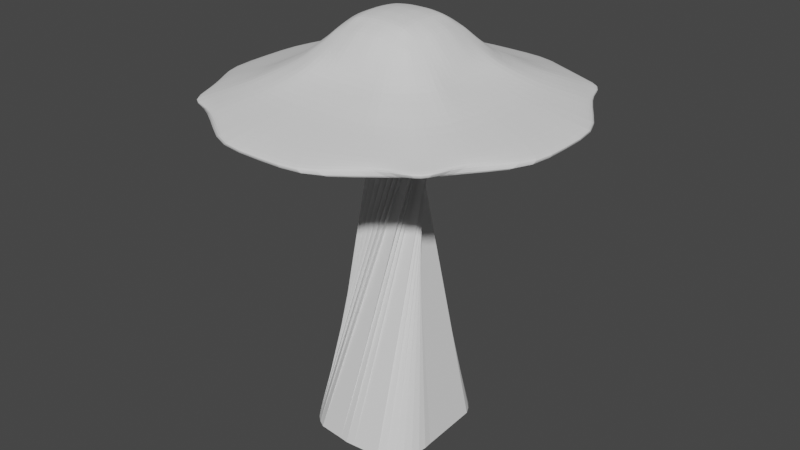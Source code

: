 # Source: mushroom.blend  (saved by Blender 3.0.42; exported with 4.5.12 LTS)
import bpy
from mathutils import Matrix  # noqa: F401  (used for matrix-valued properties, if any)

bpy.ops.wm.read_factory_settings(use_empty=True)
scene = bpy.context.scene
scene.name = 'Scene'

# ---- collections
col_collection = bpy.data.collections.new('Collection'); scene.collection.children.link(col_collection)

# ---- world
world_world = bpy.data.worlds.new('World'); scene.world = world_world
world_world.use_nodes = True; world_world.node_tree.nodes.clear()
_N = world_world.node_tree.nodes; _L = world_world.node_tree.links
n0 = _N.new('ShaderNodeOutputWorld'); n0.name = 'World Output'; n0.location = (300, 300)
n1 = _N.new('ShaderNodeBackground'); n1.name = 'Background'; n1.location = (10, 300)
n1.inputs[0].default_value = (0.05088, 0.05088, 0.05088, 1.0)
_L.new(n1.outputs[0], n0.inputs[0])
n0.is_active_output = True
world_world.color = (0.05088, 0.05088, 0.05088)
world_world.use_sun_shadow = False
world_world.sun_shadow_jitter_overblur = 0.0

# ---- meshes
me_cube = bpy.data.meshes.new('Cube')
me_cube.from_pydata([(0.7029, 0.7029, -0.01932), (0.7029, -0.7029, -0.01932), (-0.7029, 0.7029, -0.01932), (-0.7029, -0.7029, -0.01932), (0.8601, 0.8601, -0.2144), (1.119, 1.119, -0.5197), (1.607, 1.607, -0.7601), (2.04, 2.04, -0.9629), (-2.04, -2.04, -0.9629), (-1.607, -1.607, -0.7601), (-1.135, -1.135, -0.4857), (-0.8601, -0.8601, -0.2144), (0.8601, -0.8601, -0.2144), (1.135, -1.135, -0.4857), (1.607, -1.607, -0.7601), (2.04, -2.04, -0.9629), (-0.8601, 0.8601, -0.2144), (-1.119, 1.119, -0.5197), (-1.607, 1.607, -0.7601), (-2.04, 2.04, -0.9629), (0.4942, -0.7409, 0.02646), (0.1771, -0.7653, 0.09532), (-0.1771, -0.7653, 0.09532), (-0.4942, -0.7409, 0.02646), (0.7409, 0.4942, 0.02646), (0.7653, 0.1771, 0.09532), (0.7653, -0.1771, 0.09532), (0.7409, -0.4942, 0.02646), (-0.7409, -0.4942, 0.02646), (-0.7653, -0.1771, 0.09532), (-0.7653, 0.1771, 0.09532), (-0.7409, 0.4942, 0.02646), (-0.4942, 0.7409, 0.02646), (-0.1771, 0.7653, 0.09532), (0.1771, 0.7653, 0.09532), (0.4942, 0.7409, 0.02646), (-1.499, 2.433, -0.9705), (-0.5958, 2.758, -1.002), (0.5958, 2.758, -1.002), (1.499, 2.433, -0.9705), (-1.1, 1.853, -0.7703), (-0.3849, 1.926, -0.7703), (0.3849, 1.926, -0.7703), (1.1, 1.853, -0.7703), (-0.7749, 1.341, -0.4872), (-0.2649, 1.35, -0.5184), (0.2649, 1.35, -0.5184), (0.7749, 1.341, -0.4872), (-0.5807, 0.9851, -0.2035), (-0.2083, 1.033, -0.1651), (0.2083, 1.033, -0.1651), (0.5807, 0.9851, -0.2035), (2.433, 1.499, -0.9705), (2.758, 0.5958, -1.002), (2.758, -0.5958, -1.002), (2.433, -1.499, -0.9705), (1.853, 1.1, -0.7703), (1.926, 0.3849, -0.7703), (1.926, -0.3849, -0.7703), (1.853, -1.1, -0.7703), (1.341, 0.7749, -0.4872), (1.35, 0.2649, -0.5184), (1.35, -0.2649, -0.5184), (1.341, -0.7749, -0.4872), (0.9851, 0.5807, -0.2035), (1.033, 0.2083, -0.1651), (1.033, -0.2083, -0.1651), (0.9851, -0.5807, -0.2035), (-2.038, 2.038, -1.193), (-2.626, 0.9413, -1.258), (-2.626, -0.9413, -1.258), (-2.038, -2.038, -1.193), (-0.9413, 2.626, -1.258), (-0.8575, 0.8575, -0.5526), (-0.8575, -0.8575, -0.5526), (-0.9413, -2.626, -1.258), (0.9413, 2.626, -1.258), (0.8575, 0.8575, -0.5526), (0.8575, -0.8575, -0.5526), (0.9413, -2.626, -1.258), (2.038, 2.038, -1.193), (2.626, 0.9413, -1.258), (2.626, -0.9413, -1.258), (2.038, -2.038, -1.193), (-2.433, -1.499, -0.9705), (-2.758, -0.5958, -1.002), (-2.758, 0.5958, -1.002), (-2.433, 1.499, -0.9705), (-1.853, -1.1, -0.7703), (-1.926, -0.3849, -0.7703), (-1.926, 0.3849, -0.7703), (-1.853, 1.1, -0.7703), (-1.341, -0.7749, -0.4872), (-1.35, -0.2649, -0.5184), (-1.35, 0.2649, -0.5184), (-1.341, 0.7749, -0.4872), (-0.9851, -0.5807, -0.2035), (-1.033, -0.2083, -0.1651), (-1.033, 0.2083, -0.1651), (-0.9851, 0.5807, -0.2035), (1.499, -2.433, -0.9705), (0.5958, -2.758, -1.002), (-0.5958, -2.758, -1.002), (-1.499, -2.433, -0.9705), (1.1, -1.853, -0.7703), (0.3849, -1.926, -0.7703), (-0.3849, -1.926, -0.7703), (-1.1, -1.853, -0.7703), (0.7749, -1.341, -0.4872), (0.2649, -1.35, -0.5184), (-0.2649, -1.35, -0.5184), (-0.7749, -1.341, -0.4872), (0.5807, -0.9851, -0.2035), (0.2083, -1.033, -0.1651), (-0.2083, -1.033, -0.1651), (-0.5807, -0.9851, -0.2035), (0.4774, 0.4774, 0.1932), (0.4654, 0.162, 0.2287), (0.4654, -0.162, 0.2287), (0.4774, -0.4774, 0.1932), (0.162, 0.4654, 0.2287), (0.1541, 0.1541, 0.2724), (0.1541, -0.1541, 0.2724), (0.162, -0.4654, 0.2287), (-0.162, 0.4654, 0.2287), (-0.1541, 0.1541, 0.2724), (-0.1541, -0.1541, 0.2724), (-0.162, -0.4654, 0.2287), (-0.4774, 0.4774, 0.1932), (-0.4654, 0.162, 0.2287), (-0.4654, -0.162, 0.2287), (-0.4774, -0.4774, 0.1932), (2.234, 2.234, -1.108), (2.264, 2.264, -1.046), (2.234, -2.234, -1.108), (2.264, -2.264, -1.046), (-2.234, 2.234, -1.108), (-2.264, 2.264, -1.046), (-2.234, -2.234, -1.108), (-2.264, -2.264, -1.046), (-2.348, 1.873, -1.149), (-2.49, 1.61, -1.033), (-3.05, 0.8367, -1.196), (-3.071, 0.7291, -1.116), (-3.05, -0.8367, -1.196), (-3.071, -0.7291, -1.116), (-2.49, -1.61, -1.033), (-2.348, -1.873, -1.149), (1.873, 2.348, -1.149), (1.61, 2.49, -1.033), (0.8367, 3.05, -1.196), (0.7291, 3.071, -1.116), (-0.8367, 3.05, -1.196), (-0.7291, 3.071, -1.116), (-1.61, 2.49, -1.033), (-1.873, 2.348, -1.149), (-1.873, -2.348, -1.149), (-1.61, -2.49, -1.033), (-0.8367, -3.05, -1.196), (-0.7291, -3.071, -1.116), (0.8367, -3.05, -1.196), (0.7291, -3.071, -1.116), (1.61, -2.49, -1.033), (1.873, -2.348, -1.149), (2.348, -1.873, -1.149), (2.49, -1.61, -1.033), (3.05, -0.8367, -1.196), (3.071, -0.7291, -1.116), (3.05, 0.8367, -1.196), (3.071, 0.7291, -1.116), (2.49, 1.61, -1.033), (2.348, 1.873, -1.149), (-0.7815, -0.7815, -0.1168), (-0.5985, -0.7219, 0.003568), (0.7219, -0.5985, 0.003568), (-0.7219, 0.5985, 0.003568), (0.5985, 0.7219, 0.003568), (0.7815, 0.7815, -0.1168), (0.9896, 0.9896, -0.3671), (1.363, 1.363, -0.6399), (1.824, 1.824, -0.8615), (-1.824, -1.824, -0.8615), (-1.371, -1.371, -0.6229), (-0.9976, -0.9976, -0.3501), (0.7815, -0.7815, -0.1168), (0.9976, -0.9976, -0.3501), (1.371, -1.371, -0.6229), (1.824, -1.824, -0.8615), (-0.7815, 0.7815, -0.1168), (-0.9896, 0.9896, -0.3671), (-1.363, 1.363, -0.6399), (-1.824, 1.824, -0.8615), (0.5985, -0.7219, 0.003568), (0.3357, -0.7531, 0.06089), (0.0, -0.7653, 0.09532), (-0.3357, -0.7531, 0.06089), (0.7219, 0.5985, 0.003568), (0.7531, 0.3357, 0.06089), (0.7653, 0.0, 0.09532), (0.7531, -0.3357, 0.06089), (-0.7219, -0.5985, 0.003568), (-0.7531, -0.3357, 0.06089), (-0.7653, 0.0, 0.09532), (-0.7531, 0.3357, 0.06089), (-0.5985, 0.7219, 0.003568), (-0.3357, 0.7531, 0.06089), (0.0, 0.7653, 0.09532), (0.3357, 0.7531, 0.06089), (1.769, 2.237, -0.9667), (-1.769, 2.237, -0.9667), (-1.047, 2.596, -0.9862), (0.0, 2.758, -1.002), (1.047, 2.596, -0.9862), (1.353, 1.73, -0.7652), (-1.353, 1.73, -0.7652), (-0.7423, 1.889, -0.7703), (0.0, 1.926, -0.7703), (0.7423, 1.889, -0.7703), (0.947, 1.23, -0.5035), (-0.947, 1.23, -0.5035), (-0.5199, 1.346, -0.5028), (0.0, 1.35, -0.5184), (0.5199, 1.346, -0.5028), (0.7204, 0.9226, -0.209), (-0.7204, 0.9226, -0.209), (-0.3945, 1.009, -0.1843), (0.0, 1.033, -0.1651), (0.3945, 1.009, -0.1843), (-1.299, 2.143, -0.8704), (-0.4904, 2.342, -0.886), (0.4904, 2.342, -0.886), (1.299, 2.143, -0.8704), (-0.9372, 1.597, -0.6287), (-0.3249, 1.638, -0.6443), (0.3249, 1.638, -0.6443), (0.9372, 1.597, -0.6287), (-0.6778, 1.163, -0.3454), (-0.2366, 1.191, -0.3417), (0.2366, 1.191, -0.3417), (0.6778, 1.163, -0.3454), (-0.5374, 0.863, -0.08855), (-0.1927, 0.8991, -0.03489), (0.1927, 0.8991, -0.03489), (0.5374, 0.863, -0.08855), (2.237, -1.769, -0.9667), (2.237, 1.769, -0.9667), (2.596, 1.047, -0.9862), (2.758, 0.0, -1.002), (2.596, -1.047, -0.9862), (1.73, -1.353, -0.7652), (1.73, 1.353, -0.7652), (1.889, 0.7423, -0.7703), (1.926, 0.0, -0.7703), (1.889, -0.7423, -0.7703), (1.238, -0.955, -0.4865), (1.23, 0.947, -0.5035), (1.346, 0.5199, -0.5028), (1.35, 0.0, -0.5184), (1.346, -0.5199, -0.5028), (0.9226, -0.7204, -0.209), (0.9226, 0.7204, -0.209), (1.009, 0.3945, -0.1843), (1.033, 0.0, -0.1651), (1.009, -0.3945, -0.1843), (2.143, 1.299, -0.8704), (2.342, 0.4904, -0.886), (2.342, -0.4904, -0.886), (2.143, -1.299, -0.8704), (1.597, 0.9372, -0.6287), (1.638, 0.3249, -0.6443), (1.638, -0.3249, -0.6443), (1.597, -0.9372, -0.6287), (1.163, 0.6778, -0.3454), (1.191, 0.2366, -0.3417), (1.191, -0.2366, -0.3417), (1.163, -0.6778, -0.3454), (0.863, 0.5374, -0.08855), (0.8991, 0.1927, -0.03489), (0.8991, -0.1927, -0.03489), (0.863, -0.5374, -0.08855), (-2.332, 1.489, -1.225), (-2.626, 0.0, -1.258), (-2.332, -1.489, -1.225), (-0.8994, 1.742, -0.9052), (-0.8575, 0.0, -0.5526), (-0.8994, -1.742, -0.9052), (0.8994, 1.742, -0.9052), (0.8575, 0.0, -0.5526), (0.8994, -1.742, -0.9052), (2.332, 1.489, -1.225), (2.626, 0.0, -1.258), (2.332, -1.489, -1.225), (-1.489, 2.332, -1.225), (-1.742, 0.8994, -0.9052), (-1.742, -0.8994, -0.9052), (-1.489, -2.332, -1.225), (0.0, 2.626, -1.258), (0.0, 0.8575, -0.5526), (0.0, -0.8575, -0.5526), (0.0, -2.626, -1.258), (1.489, 2.332, -1.225), (1.742, 0.8994, -0.9052), (1.742, -0.8994, -0.9052), (1.489, -2.332, -1.225), (-2.237, 1.769, -0.9667), (-2.237, -1.769, -0.9667), (-2.596, -1.047, -0.9862), (-2.758, 0.0, -1.002), (-2.596, 1.047, -0.9862), (-1.73, 1.353, -0.7652), (-1.73, -1.353, -0.7652), (-1.889, -0.7423, -0.7703), (-1.926, 0.0, -0.7703), (-1.889, 0.7423, -0.7703), (-1.23, 0.947, -0.5035), (-1.238, -0.955, -0.4865), (-1.346, -0.5199, -0.5028), (-1.35, 0.0, -0.5184), (-1.346, 0.5199, -0.5028), (-0.9226, 0.7204, -0.209), (-0.9226, -0.7204, -0.209), (-1.009, -0.3945, -0.1843), (-1.033, 0.0, -0.1651), (-1.009, 0.3945, -0.1843), (-2.143, -1.299, -0.8704), (-2.342, -0.4904, -0.886), (-2.342, 0.4904, -0.886), (-2.143, 1.299, -0.8704), (-1.597, -0.9372, -0.6287), (-1.638, -0.3249, -0.6443), (-1.638, 0.3249, -0.6443), (-1.597, 0.9372, -0.6287), (-1.163, -0.6778, -0.3454), (-1.191, -0.2366, -0.3417), (-1.191, 0.2366, -0.3417), (-1.163, 0.6778, -0.3454), (-0.863, -0.5374, -0.08855), (-0.8991, -0.1927, -0.03489), (-0.8991, 0.1927, -0.03489), (-0.863, 0.5374, -0.08855), (-1.769, -2.237, -0.9667), (1.769, -2.237, -0.9667), (1.047, -2.596, -0.9862), (0.0, -2.758, -1.002), (-1.047, -2.596, -0.9862), (-1.353, -1.73, -0.7652), (1.353, -1.73, -0.7652), (0.7423, -1.889, -0.7703), (0.0, -1.926, -0.7703), (-0.7423, -1.889, -0.7703), (-0.955, -1.238, -0.4865), (0.955, -1.238, -0.4865), (0.5199, -1.346, -0.5028), (0.0, -1.35, -0.5184), (-0.5199, -1.346, -0.5028), (-0.7204, -0.9226, -0.209), (0.7204, -0.9226, -0.209), (0.3945, -1.009, -0.1843), (0.0, -1.033, -0.1651), (-0.3945, -1.009, -0.1843), (1.299, -2.143, -0.8704), (0.4904, -2.342, -0.886), (-0.4904, -2.342, -0.886), (-1.299, -2.143, -0.8704), (0.9372, -1.597, -0.6287), (0.3249, -1.638, -0.6443), (-0.3249, -1.638, -0.6443), (-0.9372, -1.597, -0.6287), (0.6778, -1.163, -0.3454), (0.2366, -1.191, -0.3417), (-0.2366, -1.191, -0.3417), (-0.6778, -1.163, -0.3454), (0.5374, -0.863, -0.08855), (0.1927, -0.8991, -0.03489), (-0.1927, -0.8991, -0.03489), (-0.5374, -0.863, -0.08855), (0.4858, -0.6092, 0.1098), (0.4858, 0.6092, 0.1098), (0.4714, 0.3197, 0.2109), (0.4654, 0.0, 0.2287), (0.4714, -0.3197, 0.2109), (0.1696, -0.6153, 0.162), (0.1696, 0.6153, 0.162), (0.1581, 0.3098, 0.2505), (0.1541, 0.0, 0.2724), (0.1581, -0.3098, 0.2505), (-0.1696, -0.6153, 0.162), (-0.1696, 0.6153, 0.162), (-0.1581, 0.3098, 0.2505), (-0.1541, 0.0, 0.2724), (-0.1581, -0.3098, 0.2505), (-0.4858, -0.6092, 0.1098), (-0.4858, 0.6092, 0.1098), (-0.4714, 0.3197, 0.2109), (-0.4654, 0.0, 0.2287), (-0.4714, -0.3197, 0.2109), (0.6092, 0.4858, 0.1098), (0.6153, 0.1696, 0.162), (0.6153, -0.1696, 0.162), (0.6092, -0.4858, 0.1098), (0.3197, 0.4714, 0.2109), (0.3098, 0.1581, 0.2505), (0.3098, -0.1581, 0.2505), (0.3197, -0.4714, 0.2109), (0.0, 0.4654, 0.2287), (0.0, 0.1541, 0.2724), (0.0, -0.1541, 0.2724), (0.0, -0.4654, 0.2287), (-0.3197, 0.4714, 0.2109), (-0.3098, 0.1581, 0.2505), (-0.3098, -0.1581, 0.2505), (-0.3197, -0.4714, 0.2109), (-0.6092, 0.4858, 0.1098), (-0.6153, 0.1696, 0.162), (-0.6153, -0.1696, 0.162), (-0.6092, -0.4858, 0.1098), (-2.419, -1.741, -1.091), (-2.291, -2.054, -1.128), (-2.249, -2.249, -1.077), (-2.377, -1.937, -1.04), (-1.741, 2.419, -1.091), (-2.054, 2.291, -1.128), (-2.249, 2.249, -1.077), (-1.937, 2.377, -1.04), (1.741, -2.419, -1.091), (2.054, -2.291, -1.128), (2.249, -2.249, -1.077), (1.937, -2.377, -1.04), (2.419, 1.741, -1.091), (2.291, 2.054, -1.128), (2.249, 2.249, -1.077), (2.377, 1.937, -1.04), (-2.291, 2.054, -1.128), (-2.419, 1.741, -1.091), (-2.377, 1.937, -1.04), (-2.699, 1.355, -1.173), (-3.06, 0.7829, -1.156), (-2.781, 1.169, -1.075), (-3.05, 0.0, -1.196), (-3.06, -0.7829, -1.156), (-3.071, 0.0, -1.116), (-2.699, -1.355, -1.173), (-2.781, -1.169, -1.075), (2.054, 2.291, -1.128), (1.741, 2.419, -1.091), (1.937, 2.377, -1.04), (1.355, 2.699, -1.173), (0.7829, 3.06, -1.156), (1.169, 2.781, -1.075), (0.0, 3.05, -1.196), (-0.7829, 3.06, -1.156), (0.0, 3.071, -1.116), (-1.355, 2.699, -1.173), (-1.169, 2.781, -1.075), (-2.054, -2.291, -1.128), (-1.741, -2.419, -1.091), (-1.937, -2.377, -1.04), (-1.355, -2.699, -1.173), (-0.7829, -3.06, -1.156), (-1.169, -2.781, -1.075), (0.0, -3.05, -1.196), (0.7829, -3.06, -1.156), (0.0, -3.071, -1.116), (1.355, -2.699, -1.173), (1.169, -2.781, -1.075), (2.291, -2.054, -1.128), (2.419, -1.741, -1.091), (2.377, -1.937, -1.04), (2.699, -1.355, -1.173), (3.06, -0.7829, -1.156), (2.781, -1.169, -1.075), (3.05, 0.0, -1.196), (3.06, 0.7829, -1.156), (3.071, 0.0, -1.116), (2.699, 1.355, -1.173), (2.781, 1.169, -1.075), (2.152, 2.152, -1.004), (2.462, 1.554, -1.002), (1.956, 2.193, -1.171), (2.193, 1.956, -1.171), (1.554, 2.462, -1.002), (2.152, -2.152, -1.004), (1.554, -2.462, -1.002), (1.956, -2.193, -1.171), (2.193, -1.956, -1.171), (2.462, -1.554, -1.002), (-1.956, 2.193, -1.171), (-2.193, 1.956, -1.171), (-2.152, 2.152, -1.004), (-1.554, 2.462, -1.002), (-2.462, 1.554, -1.002), (-2.152, -2.152, -1.004), (-2.462, -1.554, -1.002), (-1.554, -2.462, -1.002), (-2.193, -1.956, -1.171), (-1.956, -2.193, -1.171), (-2.915, 0.6624, -1.059), (-2.838, 0.889, -1.227), (-2.915, -0.6624, -1.059), (-2.838, -0.889, -1.227), (0.889, 2.838, -1.227), (0.6624, 2.915, -1.059), (-0.889, 2.838, -1.227), (-0.6624, 2.915, -1.059), (-0.6624, -2.915, -1.059), (-0.889, -2.838, -1.227), (0.6624, -2.915, -1.059), (0.889, -2.838, -1.227), (2.838, -0.889, -1.227), (2.915, -0.6624, -1.059), (2.838, 0.889, -1.227), (2.915, 0.6624, -1.059), (2.307, 1.853, -1.003), (2.74, 1.262, -1.124), (3.06, 0.0, -1.156), (2.74, -1.262, -1.124), (2.334, -1.995, -1.084), (1.262, -2.74, -1.124), (0.0, -3.06, -1.156), (-1.262, -2.74, -1.124), (-1.995, -2.334, -1.084), (-1.262, 2.74, -1.124), (0.0, 3.06, -1.156), (1.262, 2.74, -1.124), (1.995, 2.334, -1.084), (-2.74, -1.262, -1.124), (-3.06, 0.0, -1.156), (-2.74, 1.262, -1.124), (-2.334, 1.995, -1.084), (2.334, 1.995, -1.084), (1.995, -2.334, -1.084), (-1.995, 2.334, -1.084), (-2.334, -1.995, -1.084), (-0.6123, -0.3277, 0.1359), (-0.6153, 0.0, 0.162), (-0.6123, 0.3277, 0.1359), (-0.6039, 0.6039, 0.05671), (-0.3147, -0.3147, 0.2307), (-0.3098, 0.0, 0.2505), (-0.3147, 0.3147, 0.2307), (-0.3277, 0.6123, 0.1359), (0.0, -0.3098, 0.2505), (0.0, 0.0, 0.2724), (0.0, 0.3098, 0.2505), (0.0, 0.6153, 0.162), (0.3147, -0.3147, 0.2307), (0.3098, 0.0, 0.2505), (0.3147, 0.3147, 0.2307), (0.3277, 0.6123, 0.1359), (0.6123, -0.3277, 0.1359), (0.6153, 0.0, 0.162), (0.6123, 0.3277, 0.1359), (0.6039, 0.6039, 0.05671), (-0.3277, -0.6123, 0.1359), (0.0, -0.6153, 0.162), (0.3277, -0.6123, 0.1359), (0.6039, -0.6039, 0.05671), (-0.3651, -0.8811, -0.06172), (0.0, -0.8991, -0.03489), (0.3651, -0.8811, -0.06172), (0.6595, -0.8222, -0.1027), (-0.4572, -1.177, -0.3436), (0.0, -1.191, -0.3417), (0.4572, -1.177, -0.3436), (0.8377, -1.08, -0.3477), (-0.6311, -1.617, -0.6365), (0.0, -1.638, -0.6443), (0.6311, -1.617, -0.6365), (1.154, -1.484, -0.6258), (-0.8948, -2.243, -0.8782), (0.0, -2.342, -0.886), (0.8948, -2.243, -0.8782), (1.561, -1.983, -0.8659), (-1.422, -2.515, -1.199), (0.0, -2.838, -1.227), (1.422, -2.515, -1.199), (2.123, -2.123, -1.15), (-0.8377, -1.08, -0.3477), (-1.154, -1.484, -0.6258), (-1.561, -1.983, -0.8659), (-2.123, -2.123, -1.15), (-0.8811, 0.3651, -0.06172), (-0.8991, 0.0, -0.03489), (-0.8811, -0.3651, -0.06172), (-0.8222, -0.6595, -0.1027), (-1.177, 0.4572, -0.3436), (-1.191, 0.0, -0.3417), (-1.177, -0.4572, -0.3436), (-1.08, -0.8377, -0.3477), (-1.617, 0.6311, -0.6365), (-1.638, 0.0, -0.6443), (-1.617, -0.6311, -0.6365), (-1.484, -1.154, -0.6258), (-2.243, 0.8948, -0.8782), (-2.342, 0.0, -0.886), (-2.243, -0.8948, -0.8782), (-1.983, -1.561, -0.8659), (-2.515, 1.422, -1.199), (-2.838, 0.0, -1.227), (-2.515, -1.422, -1.199), (-1.853, -2.307, -1.003), (-1.076, 0.8337, -0.3562), (-1.48, 1.15, -0.6343), (-1.983, 1.561, -0.8659), (-2.307, -1.853, -1.003), (2.688, -1.108, -1.03), (2.915, 0.0, -1.059), (2.688, 1.108, -1.03), (1.853, 2.307, -1.003), (1.616, -1.616, -1.065), (1.742, 0.0, -0.9052), (1.616, 1.616, -1.065), (1.108, 2.688, -1.03), (0.0, -1.742, -0.9052), (0.0, 0.0, -0.5526), (0.0, 1.742, -0.9052), (0.0, 2.915, -1.059), (-1.616, -1.616, -1.065), (-1.742, 0.0, -0.9052), (-1.616, 1.616, -1.065), (-1.108, 2.688, -1.03), (1.422, 2.515, -1.199), (-2.688, -1.108, -1.03), (-2.915, 0.0, -1.059), (-1.853, 2.307, -1.003), (2.515, -1.422, -1.199), (1.108, -2.688, -1.03), (0.0, -2.915, -1.059), (-2.688, 1.108, -1.03), (0.8811, -0.3651, -0.06172), (0.8991, 0.0, -0.03489), (0.8811, 0.3651, -0.06172), (0.8222, 0.6595, -0.1027), (1.177, -0.4572, -0.3436), (1.191, 0.0, -0.3417), (1.177, 0.4572, -0.3436), (1.076, 0.8337, -0.3562), (1.617, -0.6311, -0.6365), (1.638, 0.0, -0.6443), (1.617, 0.6311, -0.6365), (1.48, 1.15, -0.6343), (2.243, -0.8948, -0.8782), (2.342, 0.0, -0.886), (2.243, 0.8948, -0.8782), (1.983, 1.561, -0.8659), (2.838, 0.0, -1.227), (2.515, 1.422, -1.199), (2.123, 2.123, -1.15), (1.08, -0.8377, -0.3477), (1.484, -1.154, -0.6258), (1.983, -1.561, -0.8659), (-2.123, 2.123, -1.15), (0.3651, 0.8811, -0.06172), (0.0, 0.8991, -0.03489), (-0.3651, 0.8811, -0.06172), (-0.6595, 0.8222, -0.1027), (0.4572, 1.177, -0.3436), (0.0, 1.191, -0.3417), (-0.4572, 1.177, -0.3436), (-0.8337, 1.076, -0.3562), (0.6311, 1.617, -0.6365), (0.0, 1.638, -0.6443), (-0.6311, 1.617, -0.6365), (-1.15, 1.48, -0.6343), (0.8948, 2.243, -0.8782), (0.0, 2.342, -0.886), (-0.8948, 2.243, -0.8782), (-1.561, 1.983, -0.8659), (0.0, 2.838, -1.227), (-1.422, 2.515, -1.199), (-1.108, -2.688, -1.03), (-2.307, 1.853, -1.003), (0.8337, 1.076, -0.3562), (1.15, 1.48, -0.6343), (1.561, 1.983, -0.8659), (1.853, -2.307, -1.003), (0.6595, 0.8222, -0.1027), (0.8222, -0.6595, -0.1027), (2.307, -1.853, -1.003), (-0.8222, 0.6595, -0.1027), (-0.6595, -0.8222, -0.1027), (-0.6039, -0.6039, 0.05671)], [], [(681, 200, 3, 173), (680, 173, 3, 172), (679, 175, 2, 188), (678, 244, 15, 481), (677, 174, 1, 184), (676, 176, 0, 177), (675, 341, 100, 482), (674, 213, 6, 180), (673, 218, 5, 179), (672, 223, 4, 178), (671, 304, 19, 488), (670, 344, 103, 493), (669, 502, 72, 292), (668, 500, 76, 296), (667, 214, 40, 228), (666, 215, 41, 229), (665, 216, 42, 230), (664, 217, 43, 231), (663, 219, 44, 232), (662, 220, 45, 233), (661, 221, 46, 234), (660, 222, 47, 235), (659, 224, 48, 236), (658, 225, 49, 237), (657, 226, 50, 238), (656, 227, 51, 239), (655, 204, 32, 240), (654, 205, 33, 241), (653, 206, 34, 242), (652, 207, 35, 243), (651, 486, 68, 487), (650, 249, 14, 187), (649, 254, 13, 186), (648, 259, 12, 185), (647, 429, 171, 479), (646, 474, 168, 510), (645, 471, 166, 508), (644, 250, 56, 264), (643, 251, 57, 265), (642, 252, 58, 266), (641, 253, 59, 267), (640, 255, 60, 268), (639, 256, 61, 269), (638, 257, 62, 270), (637, 258, 63, 271), (636, 260, 64, 272), (635, 261, 65, 273), (634, 262, 66, 274), (633, 263, 67, 275), (632, 196, 24, 276), (631, 197, 25, 277), (630, 198, 26, 278), (629, 199, 27, 279), (628, 308, 87, 490), (627, 343, 102, 504), (626, 342, 101, 506), (625, 468, 164, 484), (624, 209, 36, 489), (623, 307, 86, 496), (622, 306, 85, 498), (621, 478, 80, 300), (620, 210, 37, 503), (619, 283, 73, 293), (618, 284, 74, 294), (617, 285, 75, 295), (616, 211, 38, 501), (615, 286, 77, 297), (614, 287, 78, 298), (613, 288, 79, 299), (612, 212, 39, 480), (611, 289, 81, 301), (610, 290, 82, 302), (609, 291, 83, 303), (608, 208, 7, 476), (607, 246, 53, 511), (606, 247, 54, 509), (605, 248, 55, 485), (604, 305, 84, 492), (603, 309, 18, 191), (602, 314, 17, 190), (601, 319, 16, 189), (600, 340, 8, 491), (599, 282, 71, 494), (598, 281, 70, 499), (597, 280, 69, 497), (596, 310, 88, 324), (595, 311, 89, 325), (594, 312, 90, 326), (593, 313, 91, 327), (592, 315, 92, 328), (591, 316, 93, 329), (590, 317, 94, 330), (589, 318, 95, 331), (588, 320, 96, 332), (587, 321, 97, 333), (586, 322, 98, 334), (585, 323, 99, 335), (584, 200, 28, 336), (583, 201, 29, 337), (582, 202, 30, 338), (581, 203, 31, 339), (580, 495, 156, 454), (579, 345, 9, 181), (578, 350, 10, 182), (577, 355, 11, 183), (576, 465, 134, 425), (575, 483, 163, 463), (574, 507, 160, 460), (573, 505, 158, 457), (572, 346, 104, 360), (571, 347, 105, 361), (570, 348, 106, 362), (569, 349, 107, 363), (568, 351, 108, 364), (567, 352, 109, 365), (566, 353, 110, 366), (565, 354, 111, 367), (564, 356, 112, 368), (563, 357, 113, 369), (562, 358, 114, 370), (561, 359, 115, 371), (560, 192, 20, 372), (559, 193, 21, 373), (558, 194, 22, 374), (557, 195, 23, 375), (556, 376, 20, 192), (555, 381, 21, 193), (554, 386, 22, 194), (553, 391, 23, 195), (552, 377, 116, 396), (551, 378, 117, 397), (550, 379, 118, 398), (549, 380, 119, 399), (548, 382, 120, 400), (547, 383, 121, 401), (546, 384, 122, 402), (545, 385, 123, 403), (544, 387, 124, 404), (543, 388, 125, 405), (542, 389, 126, 406), (541, 390, 127, 407), (540, 392, 128, 408), (539, 393, 129, 409), (538, 394, 130, 410), (537, 395, 131, 411), (536, 175, 31, 412), (535, 203, 30, 413), (534, 202, 29, 414), (533, 201, 28, 415), (532, 418, 139, 419), (531, 422, 137, 423), (530, 426, 135, 427), (529, 430, 133, 431), (528, 433, 141, 434), (527, 436, 143, 437), (526, 439, 145, 440), (525, 416, 146, 442), (524, 444, 149, 445), (523, 447, 151, 448), (522, 450, 153, 451), (521, 420, 154, 453), (520, 455, 157, 456), (519, 458, 159, 459), (518, 461, 161, 462), (517, 424, 162, 464), (516, 466, 165, 467), (515, 469, 167, 470), (514, 472, 169, 473), (513, 428, 170, 475), (512, 245, 52, 477), (431, 512, 477, 170), (133, 476, 512, 431), (476, 7, 245, 512), (472, 513, 475, 169), (168, 474, 513, 472), (474, 171, 428, 513), (469, 514, 473, 167), (166, 471, 514, 469), (471, 168, 472, 514), (466, 515, 470, 165), (164, 468, 515, 466), (468, 166, 469, 515), (426, 516, 467, 135), (134, 465, 516, 426), (465, 164, 466, 516), (461, 517, 464, 161), (160, 463, 517, 461), (463, 163, 424, 517), (458, 518, 462, 159), (158, 460, 518, 458), (460, 160, 461, 518), (455, 519, 459, 157), (156, 457, 519, 455), (457, 158, 458, 519), (418, 520, 456, 139), (138, 454, 520, 418), (454, 156, 455, 520), (450, 521, 453, 153), (152, 452, 521, 450), (452, 155, 420, 521), (447, 522, 451, 151), (150, 449, 522, 447), (449, 152, 450, 522), (444, 523, 448, 149), (148, 446, 523, 444), (446, 150, 447, 523), (430, 524, 445, 133), (132, 443, 524, 430), (443, 148, 444, 524), (439, 525, 442, 145), (144, 441, 525, 439), (441, 147, 416, 525), (436, 526, 440, 143), (142, 438, 526, 436), (438, 144, 439, 526), (433, 527, 437, 141), (140, 435, 527, 433), (435, 142, 436, 527), (422, 528, 434, 137), (136, 432, 528, 422), (432, 140, 433, 528), (428, 529, 431, 170), (171, 429, 529, 428), (429, 132, 430, 529), (424, 530, 427, 162), (163, 425, 530, 424), (425, 134, 426, 530), (420, 531, 423, 154), (155, 421, 531, 420), (421, 136, 422, 531), (416, 532, 419, 146), (147, 417, 532, 416), (417, 138, 418, 532), (395, 533, 415, 131), (130, 414, 533, 395), (414, 29, 201, 533), (394, 534, 414, 130), (129, 413, 534, 394), (413, 30, 202, 534), (393, 535, 413, 129), (128, 412, 535, 393), (412, 31, 203, 535), (392, 536, 412, 128), (32, 204, 536, 392), (204, 2, 175, 536), (390, 537, 411, 127), (126, 410, 537, 390), (410, 130, 395, 537), (389, 538, 410, 126), (125, 409, 538, 389), (409, 129, 394, 538), (388, 539, 409, 125), (124, 408, 539, 388), (408, 128, 393, 539), (387, 540, 408, 124), (33, 205, 540, 387), (205, 32, 392, 540), (385, 541, 407, 123), (122, 406, 541, 385), (406, 126, 390, 541), (384, 542, 406, 122), (121, 405, 542, 384), (405, 125, 389, 542), (383, 543, 405, 121), (120, 404, 543, 383), (404, 124, 388, 543), (382, 544, 404, 120), (34, 206, 544, 382), (206, 33, 387, 544), (380, 545, 403, 119), (118, 402, 545, 380), (402, 122, 385, 545), (379, 546, 402, 118), (117, 401, 546, 379), (401, 121, 384, 546), (378, 547, 401, 117), (116, 400, 547, 378), (400, 120, 383, 547), (377, 548, 400, 116), (35, 207, 548, 377), (207, 34, 382, 548), (199, 549, 399, 27), (26, 398, 549, 199), (398, 118, 380, 549), (198, 550, 398, 26), (25, 397, 550, 198), (397, 117, 379, 550), (197, 551, 397, 25), (24, 396, 551, 197), (396, 116, 378, 551), (196, 552, 396, 24), (0, 176, 552, 196), (176, 35, 377, 552), (386, 553, 195, 22), (127, 411, 553, 386), (411, 131, 391, 553), (381, 554, 194, 21), (123, 407, 554, 381), (407, 127, 386, 554), (376, 555, 193, 20), (119, 403, 555, 376), (403, 123, 381, 555), (174, 556, 192, 1), (27, 399, 556, 174), (399, 119, 376, 556), (359, 557, 375, 115), (114, 374, 557, 359), (374, 22, 195, 557), (358, 558, 374, 114), (113, 373, 558, 358), (373, 21, 194, 558), (357, 559, 373, 113), (112, 372, 559, 357), (372, 20, 193, 559), (356, 560, 372, 112), (12, 184, 560, 356), (184, 1, 192, 560), (354, 561, 371, 111), (110, 370, 561, 354), (370, 114, 359, 561), (353, 562, 370, 110), (109, 369, 562, 353), (369, 113, 358, 562), (352, 563, 369, 109), (108, 368, 563, 352), (368, 112, 357, 563), (351, 564, 368, 108), (13, 185, 564, 351), (185, 12, 356, 564), (349, 565, 367, 107), (106, 366, 565, 349), (366, 110, 354, 565), (348, 566, 366, 106), (105, 365, 566, 348), (365, 109, 353, 566), (347, 567, 365, 105), (104, 364, 567, 347), (364, 108, 352, 567), (346, 568, 364, 104), (14, 186, 568, 346), (186, 13, 351, 568), (344, 569, 363, 103), (102, 362, 569, 344), (362, 106, 349, 569), (343, 570, 362, 102), (101, 361, 570, 343), (361, 105, 348, 570), (342, 571, 361, 101), (100, 360, 571, 342), (360, 104, 347, 571), (341, 572, 360, 100), (15, 187, 572, 341), (187, 14, 346, 572), (495, 573, 457, 156), (71, 295, 573, 495), (295, 75, 505, 573), (505, 574, 460, 158), (75, 299, 574, 505), (299, 79, 507, 574), (507, 575, 463, 160), (79, 303, 575, 507), (303, 83, 483, 575), (483, 576, 425, 163), (83, 484, 576, 483), (484, 164, 465, 576), (350, 577, 183, 10), (111, 371, 577, 350), (371, 115, 355, 577), (345, 578, 182, 9), (107, 367, 578, 345), (367, 111, 350, 578), (340, 579, 181, 8), (103, 363, 579, 340), (363, 107, 345, 579), (417, 580, 454, 138), (147, 494, 580, 417), (494, 71, 495, 580), (323, 581, 339, 99), (98, 338, 581, 323), (338, 30, 203, 581), (322, 582, 338, 98), (97, 337, 582, 322), (337, 29, 202, 582), (321, 583, 337, 97), (96, 336, 583, 321), (336, 28, 201, 583), (320, 584, 336, 96), (11, 172, 584, 320), (172, 3, 200, 584), (318, 585, 335, 95), (94, 334, 585, 318), (334, 98, 323, 585), (317, 586, 334, 94), (93, 333, 586, 317), (333, 97, 322, 586), (316, 587, 333, 93), (92, 332, 587, 316), (332, 96, 321, 587), (315, 588, 332, 92), (10, 183, 588, 315), (183, 11, 320, 588), (313, 589, 331, 91), (90, 330, 589, 313), (330, 94, 318, 589), (312, 590, 330, 90), (89, 329, 590, 312), (329, 93, 317, 590), (311, 591, 329, 89), (88, 328, 591, 311), (328, 92, 316, 591), (310, 592, 328, 88), (9, 182, 592, 310), (182, 10, 315, 592), (308, 593, 327, 87), (86, 326, 593, 308), (326, 90, 313, 593), (307, 594, 326, 86), (85, 325, 594, 307), (325, 89, 312, 594), (306, 595, 325, 85), (84, 324, 595, 306), (324, 88, 311, 595), (305, 596, 324, 84), (8, 181, 596, 305), (181, 9, 310, 596), (435, 597, 497, 142), (140, 487, 597, 435), (487, 68, 280, 597), (438, 598, 499, 144), (142, 497, 598, 438), (497, 69, 281, 598), (441, 599, 494, 147), (144, 499, 599, 441), (499, 70, 282, 599), (456, 600, 491, 139), (157, 493, 600, 456), (493, 103, 340, 600), (314, 601, 189, 17), (95, 335, 601, 314), (335, 99, 319, 601), (309, 602, 190, 18), (91, 331, 602, 309), (331, 95, 314, 602), (304, 603, 191, 19), (87, 327, 603, 304), (327, 91, 309, 603), (419, 604, 492, 146), (139, 491, 604, 419), (491, 8, 305, 604), (470, 605, 485, 165), (167, 509, 605, 470), (509, 54, 248, 605), (473, 606, 509, 167), (169, 511, 606, 473), (511, 53, 247, 606), (475, 607, 511, 169), (170, 477, 607, 475), (477, 52, 246, 607), (445, 608, 476, 133), (149, 480, 608, 445), (480, 39, 208, 608), (288, 609, 303, 79), (78, 302, 609, 288), (302, 82, 291, 609), (287, 610, 302, 78), (77, 301, 610, 287), (301, 81, 290, 610), (286, 611, 301, 77), (76, 300, 611, 286), (300, 80, 289, 611), (448, 612, 480, 149), (151, 501, 612, 448), (501, 38, 212, 612), (285, 613, 299, 75), (74, 298, 613, 285), (298, 78, 288, 613), (284, 614, 298, 74), (73, 297, 614, 284), (297, 77, 287, 614), (283, 615, 297, 73), (72, 296, 615, 283), (296, 76, 286, 615), (451, 616, 501, 151), (153, 503, 616, 451), (503, 37, 211, 616), (282, 617, 295, 71), (70, 294, 617, 282), (294, 74, 285, 617), (281, 618, 294, 70), (69, 293, 618, 281), (293, 73, 284, 618), (280, 619, 293, 69), (68, 292, 619, 280), (292, 72, 283, 619), (453, 620, 503, 153), (154, 489, 620, 453), (489, 36, 210, 620), (500, 621, 300, 76), (150, 446, 621, 500), (446, 148, 478, 621), (442, 622, 498, 145), (146, 492, 622, 442), (492, 84, 306, 622), (440, 623, 496, 143), (145, 498, 623, 440), (498, 85, 307, 623), (423, 624, 489, 154), (137, 488, 624, 423), (488, 19, 209, 624), (291, 625, 484, 83), (82, 508, 625, 291), (508, 166, 468, 625), (464, 626, 506, 161), (162, 482, 626, 464), (482, 100, 342, 626), (462, 627, 504, 159), (161, 506, 627, 462), (506, 101, 343, 627), (437, 628, 490, 141), (143, 496, 628, 437), (496, 86, 308, 628), (263, 629, 279, 67), (66, 278, 629, 263), (278, 26, 199, 629), (262, 630, 278, 66), (65, 277, 630, 262), (277, 25, 198, 630), (261, 631, 277, 65), (64, 276, 631, 261), (276, 24, 197, 631), (260, 632, 276, 64), (4, 177, 632, 260), (177, 0, 196, 632), (258, 633, 275, 63), (62, 274, 633, 258), (274, 66, 263, 633), (257, 634, 274, 62), (61, 273, 634, 257), (273, 65, 262, 634), (256, 635, 273, 61), (60, 272, 635, 256), (272, 64, 261, 635), (255, 636, 272, 60), (5, 178, 636, 255), (178, 4, 260, 636), (253, 637, 271, 59), (58, 270, 637, 253), (270, 62, 258, 637), (252, 638, 270, 58), (57, 269, 638, 252), (269, 61, 257, 638), (251, 639, 269, 57), (56, 268, 639, 251), (268, 60, 256, 639), (250, 640, 268, 56), (6, 179, 640, 250), (179, 5, 255, 640), (248, 641, 267, 55), (54, 266, 641, 248), (266, 58, 253, 641), (247, 642, 266, 54), (53, 265, 642, 247), (265, 57, 252, 642), (246, 643, 265, 53), (52, 264, 643, 246), (264, 56, 251, 643), (245, 644, 264, 52), (7, 180, 644, 245), (180, 6, 250, 644), (290, 645, 508, 82), (81, 510, 645, 290), (510, 168, 471, 645), (289, 646, 510, 81), (80, 479, 646, 289), (479, 171, 474, 646), (478, 647, 479, 80), (148, 443, 647, 478), (443, 132, 429, 647), (254, 648, 185, 13), (63, 275, 648, 254), (275, 67, 259, 648), (249, 649, 186, 14), (59, 271, 649, 249), (271, 63, 254, 649), (244, 650, 187, 15), (55, 267, 650, 244), (267, 59, 249, 650), (432, 651, 487, 140), (136, 421, 651, 432), (421, 155, 486, 651), (227, 652, 243, 51), (50, 242, 652, 227), (242, 34, 207, 652), (226, 653, 242, 50), (49, 241, 653, 226), (241, 33, 206, 653), (225, 654, 241, 49), (48, 240, 654, 225), (240, 32, 205, 654), (224, 655, 240, 48), (16, 188, 655, 224), (188, 2, 204, 655), (222, 656, 239, 47), (46, 238, 656, 222), (238, 50, 227, 656), (221, 657, 238, 46), (45, 237, 657, 221), (237, 49, 226, 657), (220, 658, 237, 45), (44, 236, 658, 220), (236, 48, 225, 658), (219, 659, 236, 44), (17, 189, 659, 219), (189, 16, 224, 659), (217, 660, 235, 43), (42, 234, 660, 217), (234, 46, 222, 660), (216, 661, 234, 42), (41, 233, 661, 216), (233, 45, 221, 661), (215, 662, 233, 41), (40, 232, 662, 215), (232, 44, 220, 662), (214, 663, 232, 40), (18, 190, 663, 214), (190, 17, 219, 663), (212, 664, 231, 39), (38, 230, 664, 212), (230, 42, 217, 664), (211, 665, 230, 38), (37, 229, 665, 211), (229, 41, 216, 665), (210, 666, 229, 37), (36, 228, 666, 210), (228, 40, 215, 666), (209, 667, 228, 36), (19, 191, 667, 209), (191, 18, 214, 667), (502, 668, 296, 72), (152, 449, 668, 502), (449, 150, 500, 668), (486, 669, 292, 68), (155, 452, 669, 486), (452, 152, 502, 669), (459, 670, 493, 157), (159, 504, 670, 459), (504, 102, 344, 670), (434, 671, 488, 137), (141, 490, 671, 434), (490, 87, 304, 671), (218, 672, 178, 5), (47, 239, 672, 218), (239, 51, 223, 672), (213, 673, 179, 6), (43, 235, 673, 213), (235, 47, 218, 673), (208, 674, 180, 7), (39, 231, 674, 208), (231, 43, 213, 674), (427, 675, 482, 162), (135, 481, 675, 427), (481, 15, 341, 675), (223, 676, 177, 4), (51, 243, 676, 223), (243, 35, 176, 676), (259, 677, 184, 12), (67, 279, 677, 259), (279, 27, 174, 677), (467, 678, 481, 135), (165, 485, 678, 467), (485, 55, 244, 678), (319, 679, 188, 16), (99, 339, 679, 319), (339, 31, 175, 679), (355, 680, 172, 11), (115, 375, 680, 355), (375, 23, 173, 680), (391, 681, 173, 23), (131, 415, 681, 391), (415, 28, 200, 681)])
_uv = me_cube.uv_layers.new(name='UVMap')
_uv.uv.foreach_set('vector', [0.85, 0.725, 0.875, 0.725, 0.875, 0.75, 0.85, 0.75, 0.6, 0.975, 0.625, 0.975, 0.625, 1.0, 0.6, 1.0, 0.6, 0.225, 0.625, 0.225, 0.625, 0.25, 0.6, 0.25, 0.4113, 0.725, 0.425, 0.725, 0.425, 0.75, 0.4084, 0.75, 0.6, 0.725, 0.625, 0.725, 0.625, 0.75, 0.6, 0.75, 0.6, 0.475, 0.625, 0.475, 0.625, 0.5, 0.6, 0.5, 0.4113, 0.775, 0.425, 0.775, 0.425, 0.8, 0.4143, 0.8, 0.45, 0.475, 0.475, 0.475, 0.475, 0.5, 0.45, 0.5, 0.5, 0.475, 0.525, 0.475, 0.525, 0.5, 0.5, 0.5, 0.55, 0.475, 0.575, 0.475, 0.575, 0.5, 0.55, 0.5, 0.4113, 0.225, 0.425, 0.225, 0.425, 0.25, 0.4084, 0.25, 0.4112, 0.925, 0.425, 0.925, 0.425, 0.95, 0.4143, 0.95, 0.2, 0.5338, 0.225, 0.5323, 0.225, 0.55, 0.2, 0.55, 0.25, 0.5323, 0.275, 0.5323, 0.275, 0.55, 0.25, 0.55, 0.45, 0.275, 0.475, 0.275, 0.475, 0.3, 0.45, 0.3, 0.45, 0.325, 0.475, 0.325, 0.475, 0.35, 0.45, 0.35, 0.45, 0.375, 0.475, 0.375, 0.475, 0.4, 0.45, 0.4, 0.45, 0.425, 0.475, 0.425, 0.475, 0.45, 0.45, 0.45, 0.5, 0.275, 0.525, 0.275, 0.525, 0.3, 0.5, 0.3, 0.5, 0.325, 0.525, 0.325, 0.525, 0.35, 0.5, 0.35, 0.5, 0.375, 0.525, 0.375, 0.525, 0.4, 0.5, 0.4, 0.5, 0.425, 0.525, 0.425, 0.525, 0.45, 0.5, 0.45, 0.55, 0.275, 0.575, 0.275, 0.575, 0.3, 0.55, 0.3, 0.55, 0.325, 0.575, 0.325, 0.575, 0.35, 0.55, 0.35, 0.55, 0.375, 0.575, 0.375, 0.575, 0.4, 0.55, 0.4, 0.55, 0.425, 0.575, 0.425, 0.575, 0.45, 0.55, 0.45, 0.6, 0.275, 0.625, 0.275, 0.625, 0.3, 0.6, 0.3, 0.6, 0.325, 0.625, 0.325, 0.625, 0.35, 0.6, 0.35, 0.6, 0.375, 0.625, 0.375, 0.625, 0.4, 0.6, 0.4, 0.6, 0.425, 0.625, 0.425, 0.625, 0.45, 0.6, 0.45, 0.1599, 0.5349, 0.175, 0.5353, 0.175, 0.55, 0.1603, 0.55, 0.45, 0.725, 0.475, 0.725, 0.475, 0.75, 0.45, 0.75, 0.5, 0.725, 0.525, 0.725, 0.525, 0.75, 0.5, 0.75, 0.55, 0.725, 0.575, 0.725, 0.575, 0.75, 0.55, 0.75, 0.3401, 0.5349, 0.3553, 0.5344, 0.3544, 0.55, 0.3397, 0.55, 0.3412, 0.575, 0.3574, 0.575, 0.3605, 0.6, 0.3427, 0.6, 0.3427, 0.625, 0.3605, 0.625, 0.3605, 0.65, 0.3427, 0.65, 0.45, 0.525, 0.475, 0.525, 0.475, 0.55, 0.45, 0.55, 0.45, 0.575, 0.475, 0.575, 0.475, 0.6, 0.45, 0.6, 0.45, 0.625, 0.475, 0.625, 0.475, 0.65, 0.45, 0.65, 0.45, 0.675, 0.475, 0.675, 0.475, 0.7, 0.45, 0.7, 0.5, 0.525, 0.525, 0.525, 0.525, 0.55, 0.5, 0.55, 0.5, 0.575, 0.525, 0.575, 0.525, 0.6, 0.5, 0.6, 0.5, 0.625, 0.525, 0.625, 0.525, 0.65, 0.5, 0.65, 0.5, 0.675, 0.525, 0.675, 0.525, 0.7, 0.5, 0.7, 0.55, 0.525, 0.575, 0.525, 0.575, 0.55, 0.55, 0.55, 0.55, 0.575, 0.575, 0.575, 0.575, 0.6, 0.55, 0.6, 0.55, 0.625, 0.575, 0.625, 0.575, 0.65, 0.55, 0.65, 0.55, 0.675, 0.575, 0.675, 0.575, 0.7, 0.55, 0.7, 0.6, 0.525, 0.625, 0.525, 0.625, 0.55, 0.6, 0.55, 0.6, 0.575, 0.625, 0.575, 0.625, 0.6, 0.6, 0.6, 0.6, 0.625, 0.625, 0.625, 0.625, 0.65, 0.6, 0.65, 0.6, 0.675, 0.625, 0.675, 0.625, 0.7, 0.6, 0.7, 0.4112, 0.175, 0.425, 0.175, 0.425, 0.2, 0.4143, 0.2, 0.4082, 0.875, 0.425, 0.875, 0.425, 0.9, 0.4082, 0.9, 0.4112, 0.825, 0.425, 0.825, 0.425, 0.85, 0.4082, 0.85, 0.3412, 0.675, 0.3574, 0.675, 0.3544, 0.7, 0.3397, 0.7, 0.4113, 0.275, 0.425, 0.275, 0.425, 0.3, 0.4143, 0.3, 0.4082, 0.125, 0.425, 0.125, 0.425, 0.15, 0.4082, 0.15, 0.4112, 0.075, 0.425, 0.075, 0.425, 0.1, 0.4082, 0.1, 0.3, 0.5338, 0.325, 0.5353, 0.325, 0.55, 0.3, 0.55, 0.4112, 0.325, 0.425, 0.325, 0.425, 0.35, 0.4082, 0.35, 0.2, 0.575, 0.225, 0.575, 0.225, 0.6, 0.2, 0.6, 0.2, 0.625, 0.225, 0.625, 0.225, 0.65, 0.2, 0.65, 0.2, 0.675, 0.225, 0.675, 0.225, 0.7, 0.2, 0.7, 0.4082, 0.375, 0.425, 0.375, 0.425, 0.4, 0.4082, 0.4, 0.25, 0.575, 0.275, 0.575, 0.275, 0.6, 0.25, 0.6, 0.25, 0.625, 0.275, 0.625, 0.275, 0.65, 0.25, 0.65, 0.25, 0.675, 0.275, 0.675, 0.275, 0.7, 0.25, 0.7, 0.4112, 0.425, 0.425, 0.425, 0.425, 0.45, 0.4143, 0.45, 0.3, 0.575, 0.325, 0.575, 0.325, 0.6, 0.3, 0.6, 0.3, 0.625, 0.325, 0.625, 0.325, 0.65, 0.3, 0.65, 0.3, 0.675, 0.325, 0.675, 0.325, 0.7, 0.3, 0.7, 0.4113, 0.475, 0.425, 0.475, 0.425, 0.5, 0.4084, 0.5, 0.4112, 0.575, 0.425, 0.575, 0.425, 0.6, 0.4082, 0.6, 0.4082, 0.625, 0.425, 0.625, 0.425, 0.65, 0.4082, 0.65, 0.4112, 0.675, 0.425, 0.675, 0.425, 0.7, 0.4143, 0.7, 0.4113, 0.025, 0.425, 0.025, 0.425, 0.05, 0.4143, 0.05, 0.45, 0.225, 0.475, 0.225, 0.475, 0.25, 0.45, 0.25, 0.5, 0.225, 0.525, 0.225, 0.525, 0.25, 0.5, 0.25, 0.55, 0.225, 0.575, 0.225, 0.575, 0.25, 0.55, 0.25, 0.4113, 0.975, 0.425, 0.975, 0.425, 1.0, 0.4084, 1.0, 0.1588, 0.675, 0.175, 0.675, 0.175, 0.7, 0.1603, 0.7, 0.1573, 0.625, 0.175, 0.625, 0.175, 0.65, 0.1573, 0.65, 0.1588, 0.575, 0.175, 0.575, 0.175, 0.6, 0.1573, 0.6, 0.45, 0.025, 0.475, 0.025, 0.475, 0.05, 0.45, 0.05, 0.45, 0.075, 0.475, 0.075, 0.475, 0.1, 0.45, 0.1, 0.45, 0.125, 0.475, 0.125, 0.475, 0.15, 0.45, 0.15, 0.45, 0.175, 0.475, 0.175, 0.475, 0.2, 0.45, 0.2, 0.5, 0.025, 0.525, 0.025, 0.525, 0.05, 0.5, 0.05, 0.5, 0.075, 0.525, 0.075, 0.525, 0.1, 0.5, 0.1, 0.5, 0.125, 0.525, 0.125, 0.525, 0.15, 0.5, 0.15, 0.5, 0.175, 0.525, 0.175, 0.525, 0.2, 0.5, 0.2, 0.55, 0.025, 0.575, 0.025, 0.575, 0.05, 0.55, 0.05, 0.55, 0.075, 0.575, 0.075, 0.575, 0.1, 0.55, 0.1, 0.55, 0.125, 0.575, 0.125, 0.575, 0.15, 0.55, 0.15, 0.55, 0.175, 0.575, 0.175, 0.575, 0.2, 0.55, 0.2, 0.6, 0.025, 0.625, 0.025, 0.625, 0.05, 0.6, 0.05, 0.6, 0.075, 0.625, 0.075, 0.625, 0.1, 0.6, 0.1, 0.6, 0.125, 0.625, 0.125, 0.625, 0.15, 0.6, 0.15, 0.6, 0.175, 0.625, 0.175, 0.625, 0.2, 0.6, 0.2, 0.1599, 0.7151, 0.175, 0.7147, 0.175, 0.7294, 0.1594, 0.7303, 0.45, 0.975, 0.475, 0.975, 0.475, 1.0, 0.45, 1.0, 0.5, 0.975, 0.525, 0.975, 0.525, 1.0, 0.5, 1.0, 0.55, 0.975, 0.575, 0.975, 0.575, 1.0, 0.55, 1.0, 0.3401, 0.7151, 0.3553, 0.7156, 0.3562, 0.7312, 0.3406, 0.7303, 0.3, 0.7162, 0.325, 0.7147, 0.325, 0.7294, 0.3, 0.7324, 0.25, 0.7177, 0.275, 0.7177, 0.275, 0.7355, 0.25, 0.7355, 0.2, 0.7162, 0.225, 0.7177, 0.225, 0.7355, 0.2, 0.7324, 0.45, 0.775, 0.475, 0.775, 0.475, 0.8, 0.45, 0.8, 0.45, 0.825, 0.475, 0.825, 0.475, 0.85, 0.45, 0.85, 0.45, 0.875, 0.475, 0.875, 0.475, 0.9, 0.45, 0.9, 0.45, 0.925, 0.475, 0.925, 0.475, 0.95, 0.45, 0.95, 0.5, 0.775, 0.525, 0.775, 0.525, 0.8, 0.5, 0.8, 0.5, 0.825, 0.525, 0.825, 0.525, 0.85, 0.5, 0.85, 0.5, 0.875, 0.525, 0.875, 0.525, 0.9, 0.5, 0.9, 0.5, 0.925, 0.525, 0.925, 0.525, 0.95, 0.5, 0.95, 0.55, 0.775, 0.575, 0.775, 0.575, 0.8, 0.55, 0.8, 0.55, 0.825, 0.575, 0.825, 0.575, 0.85, 0.55, 0.85, 0.55, 0.875, 0.575, 0.875, 0.575, 0.9, 0.55, 0.9, 0.55, 0.925, 0.575, 0.925, 0.575, 0.95, 0.55, 0.95, 0.6, 0.775, 0.625, 0.775, 0.625, 0.8, 0.6, 0.8, 0.6, 0.825, 0.625, 0.825, 0.625, 0.85, 0.6, 0.85, 0.6, 0.875, 0.625, 0.875, 0.625, 0.9, 0.6, 0.9, 0.6, 0.925, 0.625, 0.925, 0.625, 0.95, 0.6, 0.95, 0.65, 0.725, 0.675, 0.725, 0.675, 0.75, 0.65, 0.75, 0.7, 0.725, 0.725, 0.725, 0.725, 0.75, 0.7, 0.75, 0.75, 0.725, 0.775, 0.725, 0.775, 0.75, 0.75, 0.75, 0.8, 0.725, 0.825, 0.725, 0.825, 0.75, 0.8, 0.75, 0.65, 0.525, 0.675, 0.525, 0.675, 0.55, 0.65, 0.55, 0.65, 0.575, 0.675, 0.575, 0.675, 0.6, 0.65, 0.6, 0.65, 0.625, 0.675, 0.625, 0.675, 0.65, 0.65, 0.65, 0.65, 0.675, 0.675, 0.675, 0.675, 0.7, 0.65, 0.7, 0.7, 0.525, 0.725, 0.525, 0.725, 0.55, 0.7, 0.55, 0.7, 0.575, 0.725, 0.575, 0.725, 0.6, 0.7, 0.6, 0.7, 0.625, 0.725, 0.625, 0.725, 0.65, 0.7, 0.65, 0.7, 0.675, 0.725, 0.675, 0.725, 0.7, 0.7, 0.7, 0.75, 0.525, 0.775, 0.525, 0.775, 0.55, 0.75, 0.55, 0.75, 0.575, 0.775, 0.575, 0.775, 0.6, 0.75, 0.6, 0.75, 0.625, 0.775, 0.625, 0.775, 0.65, 0.75, 0.65, 0.75, 0.675, 0.775, 0.675, 0.775, 0.7, 0.75, 0.7, 0.8, 0.525, 0.825, 0.525, 0.825, 0.55, 0.8, 0.55, 0.8, 0.575, 0.825, 0.575, 0.825, 0.6, 0.8, 0.6, 0.8, 0.625, 0.825, 0.625, 0.825, 0.65, 0.8, 0.65, 0.8, 0.675, 0.825, 0.675, 0.825, 0.7, 0.8, 0.7, 0.85, 0.525, 0.875, 0.525, 0.875, 0.55, 0.85, 0.55, 0.85, 0.575, 0.875, 0.575, 0.875, 0.6, 0.85, 0.6, 0.85, 0.625, 0.875, 0.625, 0.875, 0.65, 0.85, 0.65, 0.85, 0.675, 0.875, 0.675, 0.875, 0.7, 0.85, 0.7, 0.1349, 0.7189, 0.1344, 0.7378, 0.125, 0.7444, 0.125, 0.7222, 0.1561, 0.5099, 0.1372, 0.5094, 0.1306, 0.5, 0.1528, 0.5, 0.3439, 0.7401, 0.3628, 0.7406, 0.3694, 0.75, 0.3472, 0.75, 0.3765, 0.5297, 0.374, 0.5094, 0.3917, 0.5, 0.3977, 0.525, 0.1349, 0.5311, 0.1353, 0.55, 0.125, 0.55, 0.125, 0.5278, 0.1338, 0.5754, 0.1323, 0.5993, 0.125, 0.5985, 0.125, 0.5759, 0.1323, 0.625, 0.1323, 0.649, 0.125, 0.648, 0.125, 0.625, 0.1338, 0.6746, 0.1353, 0.6984, 0.125, 0.6968, 0.125, 0.6741, 0.3439, 0.5099, 0.325, 0.5103, 0.325, 0.5, 0.3472, 0.5, 0.2996, 0.5088, 0.2757, 0.5073, 0.2765, 0.5, 0.2991, 0.5, 0.25, 0.5073, 0.226, 0.5073, 0.227, 0.5, 0.25, 0.5, 0.2004, 0.5088, 0.1766, 0.5103, 0.1782, 0.5, 0.2009, 0.5, 0.1561, 0.7401, 0.175, 0.7397, 0.175, 0.75, 0.1528, 0.75, 0.2004, 0.7412, 0.2243, 0.7427, 0.2235, 0.75, 0.2009, 0.75, 0.25, 0.7427, 0.274, 0.7427, 0.273, 0.75, 0.25, 0.75, 0.2996, 0.7412, 0.3234, 0.7397, 0.3218, 0.75, 0.2991, 0.75, 0.3765, 0.7203, 0.379, 0.7, 0.4036, 0.7, 0.3977, 0.725, 0.3775, 0.675, 0.3759, 0.65, 0.3913, 0.65, 0.3975, 0.675, 0.3759, 0.625, 0.3759, 0.6, 0.3913, 0.6, 0.3913, 0.625, 0.3775, 0.575, 0.379, 0.55, 0.4036, 0.55, 0.3975, 0.575, 0.4113, 0.525, 0.425, 0.525, 0.425, 0.55, 0.4143, 0.55, 0.3977, 0.525, 0.4113, 0.525, 0.4143, 0.55, 0.4036, 0.55, 0.3917, 0.5, 0.4084, 0.5, 0.4113, 0.525, 0.3977, 0.525, 0.4084, 0.5, 0.425, 0.5, 0.425, 0.525, 0.4113, 0.525, 0.3759, 0.6, 0.3775, 0.575, 0.3975, 0.575, 0.3913, 0.6, 0.3605, 0.6, 0.3574, 0.575, 0.3775, 0.575, 0.3759, 0.6, 0.3574, 0.575, 0.3544, 0.55, 0.379, 0.55, 0.3775, 0.575, 0.3759, 0.65, 0.3759, 0.625, 0.3913, 0.625, 0.3913, 0.65, 0.3605, 0.65, 0.3605, 0.625, 0.3759, 0.625, 0.3759, 0.65, 0.3605, 0.625, 0.3605, 0.6, 0.3759, 0.6, 0.3759, 0.625, 0.379, 0.7, 0.3775, 0.675, 0.3975, 0.675, 0.4036, 0.7, 0.3544, 0.7, 0.3574, 0.675, 0.3775, 0.675, 0.379, 0.7, 0.3574, 0.675, 0.3605, 0.65, 0.3759, 0.65, 0.3775, 0.675, 0.374, 0.7406, 0.3765, 0.7203, 0.3977, 0.725, 0.3917, 0.75, 0.3562, 0.7312, 0.3553, 0.7156, 0.3765, 0.7203, 0.374, 0.7406, 0.3553, 0.7156, 0.3544, 0.7, 0.379, 0.7, 0.3765, 0.7203, 0.2757, 0.7427, 0.2996, 0.7412, 0.2991, 0.75, 0.2765, 0.75, 0.275, 0.7355, 0.3, 0.7324, 0.2996, 0.7412, 0.2757, 0.7427, 0.3, 0.7324, 0.325, 0.7294, 0.3234, 0.7397, 0.2996, 0.7412, 0.226, 0.7427, 0.25, 0.7427, 0.25, 0.75, 0.227, 0.75, 0.225, 0.7355, 0.25, 0.7355, 0.25, 0.7427, 0.226, 0.7427, 0.25, 0.7355, 0.275, 0.7355, 0.274, 0.7427, 0.25, 0.7427, 0.1766, 0.7397, 0.2004, 0.7412, 0.2009, 0.75, 0.1782, 0.75, 0.175, 0.7294, 0.2, 0.7324, 0.2004, 0.7412, 0.1766, 0.7397, 0.2, 0.7324, 0.225, 0.7355, 0.2243, 0.7427, 0.2004, 0.7412, 0.1372, 0.7406, 0.1561, 0.7401, 0.1528, 0.75, 0.1306, 0.75, 0.1438, 0.7312, 0.1594, 0.7303, 0.1561, 0.7401, 0.1372, 0.7406, 0.1594, 0.7303, 0.175, 0.7294, 0.175, 0.7397, 0.1561, 0.7401, 0.2243, 0.5073, 0.2004, 0.5088, 0.2009, 0.5, 0.2235, 0.5, 0.225, 0.5145, 0.2, 0.5176, 0.2004, 0.5088, 0.2243, 0.5073, 0.2, 0.5176, 0.175, 0.5206, 0.1766, 0.5103, 0.2004, 0.5088, 0.274, 0.5073, 0.25, 0.5073, 0.25, 0.5, 0.273, 0.5, 0.275, 0.5145, 0.25, 0.5145, 0.25, 0.5073, 0.274, 0.5073, 0.25, 0.5145, 0.225, 0.5145, 0.226, 0.5073, 0.25, 0.5073, 0.3234, 0.5103, 0.2996, 0.5088, 0.2991, 0.5, 0.3218, 0.5, 0.325, 0.5206, 0.3, 0.5176, 0.2996, 0.5088, 0.3234, 0.5103, 0.3, 0.5176, 0.275, 0.5145, 0.2757, 0.5073, 0.2996, 0.5088, 0.3628, 0.5094, 0.3439, 0.5099, 0.3472, 0.5, 0.3694, 0.5, 0.3562, 0.5188, 0.3406, 0.5197, 0.3439, 0.5099, 0.3628, 0.5094, 0.3406, 0.5197, 0.325, 0.5206, 0.325, 0.5103, 0.3439, 0.5099, 0.1323, 0.6507, 0.1338, 0.6746, 0.125, 0.6741, 0.125, 0.6515, 0.1395, 0.65, 0.1426, 0.675, 0.1338, 0.6746, 0.1323, 0.6507, 0.1426, 0.675, 0.1456, 0.7, 0.1353, 0.6984, 0.1338, 0.6746, 0.1323, 0.601, 0.1323, 0.625, 0.125, 0.625, 0.125, 0.602, 0.1395, 0.6, 0.1395, 0.625, 0.1323, 0.625, 0.1323, 0.601, 0.1395, 0.625, 0.1395, 0.65, 0.1323, 0.649, 0.1323, 0.625, 0.1353, 0.5516, 0.1338, 0.5754, 0.125, 0.5759, 0.125, 0.5532, 0.1456, 0.55, 0.1426, 0.575, 0.1338, 0.5754, 0.1353, 0.5516, 0.1426, 0.575, 0.1395, 0.6, 0.1323, 0.5993, 0.1338, 0.5754, 0.1344, 0.5122, 0.1349, 0.5311, 0.125, 0.5278, 0.125, 0.5056, 0.1438, 0.5188, 0.1447, 0.5344, 0.1349, 0.5311, 0.1344, 0.5122, 0.1447, 0.5344, 0.1456, 0.55, 0.1353, 0.55, 0.1349, 0.5311, 0.379, 0.55, 0.3765, 0.5297, 0.3977, 0.525, 0.4036, 0.55, 0.3544, 0.55, 0.3553, 0.5344, 0.3765, 0.5297, 0.379, 0.55, 0.3553, 0.5344, 0.3562, 0.5188, 0.374, 0.5094, 0.3765, 0.5297, 0.325, 0.7397, 0.3439, 0.7401, 0.3472, 0.75, 0.325, 0.75, 0.325, 0.7294, 0.3406, 0.7303, 0.3439, 0.7401, 0.325, 0.7397, 0.3406, 0.7303, 0.3562, 0.7312, 0.3628, 0.7406, 0.3439, 0.7401, 0.175, 0.5103, 0.1561, 0.5099, 0.1528, 0.5, 0.175, 0.5, 0.175, 0.5206, 0.1594, 0.5197, 0.1561, 0.5099, 0.175, 0.5103, 0.1594, 0.5197, 0.1438, 0.5188, 0.1372, 0.5094, 0.1561, 0.5099, 0.1353, 0.7, 0.1349, 0.7189, 0.125, 0.7222, 0.125, 0.7, 0.1456, 0.7, 0.1447, 0.7156, 0.1349, 0.7189, 0.1353, 0.7, 0.1447, 0.7156, 0.1438, 0.7312, 0.1344, 0.7378, 0.1349, 0.7189, 0.825, 0.675, 0.85, 0.675, 0.85, 0.7, 0.825, 0.7, 0.825, 0.65, 0.85, 0.65, 0.85, 0.675, 0.825, 0.675, 0.85, 0.65, 0.875, 0.65, 0.875, 0.675, 0.85, 0.675, 0.825, 0.625, 0.85, 0.625, 0.85, 0.65, 0.825, 0.65, 0.825, 0.6, 0.85, 0.6, 0.85, 0.625, 0.825, 0.625, 0.85, 0.6, 0.875, 0.6, 0.875, 0.625, 0.85, 0.625, 0.825, 0.575, 0.85, 0.575, 0.85, 0.6, 0.825, 0.6, 0.825, 0.55, 0.85, 0.55, 0.85, 0.575, 0.825, 0.575, 0.85, 0.55, 0.875, 0.55, 0.875, 0.575, 0.85, 0.575, 0.825, 0.525, 0.85, 0.525, 0.85, 0.55, 0.825, 0.55, 0.825, 0.5, 0.85, 0.5, 0.85, 0.525, 0.825, 0.525, 0.85, 0.5, 0.875, 0.5, 0.875, 0.525, 0.85, 0.525, 0.775, 0.675, 0.8, 0.675, 0.8, 0.7, 0.775, 0.7, 0.775, 0.65, 0.8, 0.65, 0.8, 0.675, 0.775, 0.675, 0.8, 0.65, 0.825, 0.65, 0.825, 0.675, 0.8, 0.675, 0.775, 0.625, 0.8, 0.625, 0.8, 0.65, 0.775, 0.65, 0.775, 0.6, 0.8, 0.6, 0.8, 0.625, 0.775, 0.625, 0.8, 0.6, 0.825, 0.6, 0.825, 0.625, 0.8, 0.625, 0.775, 0.575, 0.8, 0.575, 0.8, 0.6, 0.775, 0.6, 0.775, 0.55, 0.8, 0.55, 0.8, 0.575, 0.775, 0.575, 0.8, 0.55, 0.825, 0.55, 0.825, 0.575, 0.8, 0.575, 0.775, 0.525, 0.8, 0.525, 0.8, 0.55, 0.775, 0.55, 0.775, 0.5, 0.8, 0.5, 0.8, 0.525, 0.775, 0.525, 0.8, 0.5, 0.825, 0.5, 0.825, 0.525, 0.8, 0.525, 0.725, 0.675, 0.75, 0.675, 0.75, 0.7, 0.725, 0.7, 0.725, 0.65, 0.75, 0.65, 0.75, 0.675, 0.725, 0.675, 0.75, 0.65, 0.775, 0.65, 0.775, 0.675, 0.75, 0.675, 0.725, 0.625, 0.75, 0.625, 0.75, 0.65, 0.725, 0.65, 0.725, 0.6, 0.75, 0.6, 0.75, 0.625, 0.725, 0.625, 0.75, 0.6, 0.775, 0.6, 0.775, 0.625, 0.75, 0.625, 0.725, 0.575, 0.75, 0.575, 0.75, 0.6, 0.725, 0.6, 0.725, 0.55, 0.75, 0.55, 0.75, 0.575, 0.725, 0.575, 0.75, 0.55, 0.775, 0.55, 0.775, 0.575, 0.75, 0.575, 0.725, 0.525, 0.75, 0.525, 0.75, 0.55, 0.725, 0.55, 0.725, 0.5, 0.75, 0.5, 0.75, 0.525, 0.725, 0.525, 0.75, 0.5, 0.775, 0.5, 0.775, 0.525, 0.75, 0.525, 0.675, 0.675, 0.7, 0.675, 0.7, 0.7, 0.675, 0.7, 0.675, 0.65, 0.7, 0.65, 0.7, 0.675, 0.675, 0.675, 0.7, 0.65, 0.725, 0.65, 0.725, 0.675, 0.7, 0.675, 0.675, 0.625, 0.7, 0.625, 0.7, 0.65, 0.675, 0.65, 0.675, 0.6, 0.7, 0.6, 0.7, 0.625, 0.675, 0.625, 0.7, 0.6, 0.725, 0.6, 0.725, 0.625, 0.7, 0.625, 0.675, 0.575, 0.7, 0.575, 0.7, 0.6, 0.675, 0.6, 0.675, 0.55, 0.7, 0.55, 0.7, 0.575, 0.675, 0.575, 0.7, 0.55, 0.725, 0.55, 0.725, 0.575, 0.7, 0.575, 0.675, 0.525, 0.7, 0.525, 0.7, 0.55, 0.675, 0.55, 0.675, 0.5, 0.7, 0.5, 0.7, 0.525, 0.675, 0.525, 0.7, 0.5, 0.725, 0.5, 0.725, 0.525, 0.7, 0.525, 0.625, 0.675, 0.65, 0.675, 0.65, 0.7, 0.625, 0.7, 0.625, 0.65, 0.65, 0.65, 0.65, 0.675, 0.625, 0.675, 0.65, 0.65, 0.675, 0.65, 0.675, 0.675, 0.65, 0.675, 0.625, 0.625, 0.65, 0.625, 0.65, 0.65, 0.625, 0.65, 0.625, 0.6, 0.65, 0.6, 0.65, 0.625, 0.625, 0.625, 0.65, 0.6, 0.675, 0.6, 0.675, 0.625, 0.65, 0.625, 0.625, 0.575, 0.65, 0.575, 0.65, 0.6, 0.625, 0.6, 0.625, 0.55, 0.65, 0.55, 0.65, 0.575, 0.625, 0.575, 0.65, 0.55, 0.675, 0.55, 0.675, 0.575, 0.65, 0.575, 0.625, 0.525, 0.65, 0.525, 0.65, 0.55, 0.625, 0.55, 0.625, 0.5, 0.65, 0.5, 0.65, 0.525, 0.625, 0.525, 0.65, 0.5, 0.675, 0.5, 0.675, 0.525, 0.65, 0.525, 0.775, 0.725, 0.8, 0.725, 0.8, 0.75, 0.775, 0.75, 0.775, 0.7, 0.8, 0.7, 0.8, 0.725, 0.775, 0.725, 0.8, 0.7, 0.825, 0.7, 0.825, 0.725, 0.8, 0.725, 0.725, 0.725, 0.75, 0.725, 0.75, 0.75, 0.725, 0.75, 0.725, 0.7, 0.75, 0.7, 0.75, 0.725, 0.725, 0.725, 0.75, 0.7, 0.775, 0.7, 0.775, 0.725, 0.75, 0.725, 0.675, 0.725, 0.7, 0.725, 0.7, 0.75, 0.675, 0.75, 0.675, 0.7, 0.7, 0.7, 0.7, 0.725, 0.675, 0.725, 0.7, 0.7, 0.725, 0.7, 0.725, 0.725, 0.7, 0.725, 0.625, 0.725, 0.65, 0.725, 0.65, 0.75, 0.625, 0.75, 0.625, 0.7, 0.65, 0.7, 0.65, 0.725, 0.625, 0.725, 0.65, 0.7, 0.675, 0.7, 0.675, 0.725, 0.65, 0.725, 0.575, 0.925, 0.6, 0.925, 0.6, 0.95, 0.575, 0.95, 0.575, 0.9, 0.6, 0.9, 0.6, 0.925, 0.575, 0.925, 0.6, 0.9, 0.625, 0.9, 0.625, 0.925, 0.6, 0.925, 0.575, 0.875, 0.6, 0.875, 0.6, 0.9, 0.575, 0.9, 0.575, 0.85, 0.6, 0.85, 0.6, 0.875, 0.575, 0.875, 0.6, 0.85, 0.625, 0.85, 0.625, 0.875, 0.6, 0.875, 0.575, 0.825, 0.6, 0.825, 0.6, 0.85, 0.575, 0.85, 0.575, 0.8, 0.6, 0.8, 0.6, 0.825, 0.575, 0.825, 0.6, 0.8, 0.625, 0.8, 0.625, 0.825, 0.6, 0.825, 0.575, 0.775, 0.6, 0.775, 0.6, 0.8, 0.575, 0.8, 0.575, 0.75, 0.6, 0.75, 0.6, 0.775, 0.575, 0.775, 0.6, 0.75, 0.625, 0.75, 0.625, 0.775, 0.6, 0.775, 0.525, 0.925, 0.55, 0.925, 0.55, 0.95, 0.525, 0.95, 0.525, 0.9, 0.55, 0.9, 0.55, 0.925, 0.525, 0.925, 0.55, 0.9, 0.575, 0.9, 0.575, 0.925, 0.55, 0.925, 0.525, 0.875, 0.55, 0.875, 0.55, 0.9, 0.525, 0.9, 0.525, 0.85, 0.55, 0.85, 0.55, 0.875, 0.525, 0.875, 0.55, 0.85, 0.575, 0.85, 0.575, 0.875, 0.55, 0.875, 0.525, 0.825, 0.55, 0.825, 0.55, 0.85, 0.525, 0.85, 0.525, 0.8, 0.55, 0.8, 0.55, 0.825, 0.525, 0.825, 0.55, 0.8, 0.575, 0.8, 0.575, 0.825, 0.55, 0.825, 0.525, 0.775, 0.55, 0.775, 0.55, 0.8, 0.525, 0.8, 0.525, 0.75, 0.55, 0.75, 0.55, 0.775, 0.525, 0.775, 0.55, 0.75, 0.575, 0.75, 0.575, 0.775, 0.55, 0.775, 0.475, 0.925, 0.5, 0.925, 0.5, 0.95, 0.475, 0.95, 0.475, 0.9, 0.5, 0.9, 0.5, 0.925, 0.475, 0.925, 0.5, 0.9, 0.525, 0.9, 0.525, 0.925, 0.5, 0.925, 0.475, 0.875, 0.5, 0.875, 0.5, 0.9, 0.475, 0.9, 0.475, 0.85, 0.5, 0.85, 0.5, 0.875, 0.475, 0.875, 0.5, 0.85, 0.525, 0.85, 0.525, 0.875, 0.5, 0.875, 0.475, 0.825, 0.5, 0.825, 0.5, 0.85, 0.475, 0.85, 0.475, 0.8, 0.5, 0.8, 0.5, 0.825, 0.475, 0.825, 0.5, 0.8, 0.525, 0.8, 0.525, 0.825, 0.5, 0.825, 0.475, 0.775, 0.5, 0.775, 0.5, 0.8, 0.475, 0.8, 0.475, 0.75, 0.5, 0.75, 0.5, 0.775, 0.475, 0.775, 0.5, 0.75, 0.525, 0.75, 0.525, 0.775, 0.5, 0.775, 0.425, 0.925, 0.45, 0.925, 0.45, 0.95, 0.425, 0.95, 0.425, 0.9, 0.45, 0.9, 0.45, 0.925, 0.425, 0.925, 0.45, 0.9, 0.475, 0.9, 0.475, 0.925, 0.45, 0.925, 0.425, 0.875, 0.45, 0.875, 0.45, 0.9, 0.425, 0.9, 0.425, 0.85, 0.45, 0.85, 0.45, 0.875, 0.425, 0.875, 0.45, 0.85, 0.475, 0.85, 0.475, 0.875, 0.45, 0.875, 0.425, 0.825, 0.45, 0.825, 0.45, 0.85, 0.425, 0.85, 0.425, 0.8, 0.45, 0.8, 0.45, 0.825, 0.425, 0.825, 0.45, 0.8, 0.475, 0.8, 0.475, 0.825, 0.45, 0.825, 0.425, 0.775, 0.45, 0.775, 0.45, 0.8, 0.425, 0.8, 0.425, 0.75, 0.45, 0.75, 0.45, 0.775, 0.425, 0.775, 0.45, 0.75, 0.475, 0.75, 0.475, 0.775, 0.45, 0.775, 0.175, 0.7147, 0.2, 0.7162, 0.2, 0.7324, 0.175, 0.7294, 0.175, 0.7, 0.2, 0.7, 0.2, 0.7162, 0.175, 0.7147, 0.2, 0.7, 0.225, 0.7, 0.225, 0.7177, 0.2, 0.7162, 0.225, 0.7177, 0.25, 0.7177, 0.25, 0.7355, 0.225, 0.7355, 0.225, 0.7, 0.25, 0.7, 0.25, 0.7177, 0.225, 0.7177, 0.25, 0.7, 0.275, 0.7, 0.275, 0.7177, 0.25, 0.7177, 0.275, 0.7177, 0.3, 0.7162, 0.3, 0.7324, 0.275, 0.7355, 0.275, 0.7, 0.3, 0.7, 0.3, 0.7162, 0.275, 0.7177, 0.3, 0.7, 0.325, 0.7, 0.325, 0.7147, 0.3, 0.7162, 0.325, 0.7147, 0.3401, 0.7151, 0.3406, 0.7303, 0.325, 0.7294, 0.325, 0.7, 0.3397, 0.7, 0.3401, 0.7151, 0.325, 0.7147, 0.3397, 0.7, 0.3544, 0.7, 0.3553, 0.7156, 0.3401, 0.7151, 0.525, 0.975, 0.55, 0.975, 0.55, 1.0, 0.525, 1.0, 0.525, 0.95, 0.55, 0.95, 0.55, 0.975, 0.525, 0.975, 0.55, 0.95, 0.575, 0.95, 0.575, 0.975, 0.55, 0.975, 0.475, 0.975, 0.5, 0.975, 0.5, 1.0, 0.475, 1.0, 0.475, 0.95, 0.5, 0.95, 0.5, 0.975, 0.475, 0.975, 0.5, 0.95, 0.525, 0.95, 0.525, 0.975, 0.5, 0.975, 0.425, 0.975, 0.45, 0.975, 0.45, 1.0, 0.425, 1.0, 0.425, 0.95, 0.45, 0.95, 0.45, 0.975, 0.425, 0.975, 0.45, 0.95, 0.475, 0.95, 0.475, 0.975, 0.45, 0.975, 0.1447, 0.7156, 0.1599, 0.7151, 0.1594, 0.7303, 0.1438, 0.7312, 0.1456, 0.7, 0.1603, 0.7, 0.1599, 0.7151, 0.1447, 0.7156, 0.1603, 0.7, 0.175, 0.7, 0.175, 0.7147, 0.1599, 0.7151, 0.575, 0.175, 0.6, 0.175, 0.6, 0.2, 0.575, 0.2, 0.575, 0.15, 0.6, 0.15, 0.6, 0.175, 0.575, 0.175, 0.6, 0.15, 0.625, 0.15, 0.625, 0.175, 0.6, 0.175, 0.575, 0.125, 0.6, 0.125, 0.6, 0.15, 0.575, 0.15, 0.575, 0.1, 0.6, 0.1, 0.6, 0.125, 0.575, 0.125, 0.6, 0.1, 0.625, 0.1, 0.625, 0.125, 0.6, 0.125, 0.575, 0.075, 0.6, 0.075, 0.6, 0.1, 0.575, 0.1, 0.575, 0.05, 0.6, 0.05, 0.6, 0.075, 0.575, 0.075, 0.6, 0.05, 0.625, 0.05, 0.625, 0.075, 0.6, 0.075, 0.575, 0.025, 0.6, 0.025, 0.6, 0.05, 0.575, 0.05, 0.575, 0.0, 0.6, 0.0, 0.6, 0.025, 0.575, 0.025, 0.6, 0.0, 0.625, 0.0, 0.625, 0.025, 0.6, 0.025, 0.525, 0.175, 0.55, 0.175, 0.55, 0.2, 0.525, 0.2, 0.525, 0.15, 0.55, 0.15, 0.55, 0.175, 0.525, 0.175, 0.55, 0.15, 0.575, 0.15, 0.575, 0.175, 0.55, 0.175, 0.525, 0.125, 0.55, 0.125, 0.55, 0.15, 0.525, 0.15, 0.525, 0.1, 0.55, 0.1, 0.55, 0.125, 0.525, 0.125, 0.55, 0.1, 0.575, 0.1, 0.575, 0.125, 0.55, 0.125, 0.525, 0.075, 0.55, 0.075, 0.55, 0.1, 0.525, 0.1, 0.525, 0.05, 0.55, 0.05, 0.55, 0.075, 0.525, 0.075, 0.55, 0.05, 0.575, 0.05, 0.575, 0.075, 0.55, 0.075, 0.525, 0.025, 0.55, 0.025, 0.55, 0.05, 0.525, 0.05, 0.525, 0.0, 0.55, 0.0, 0.55, 0.025, 0.525, 0.025, 0.55, 0.0, 0.575, 0.0, 0.575, 0.025, 0.55, 0.025, 0.475, 0.175, 0.5, 0.175, 0.5, 0.2, 0.475, 0.2, 0.475, 0.15, 0.5, 0.15, 0.5, 0.175, 0.475, 0.175, 0.5, 0.15, 0.525, 0.15, 0.525, 0.175, 0.5, 0.175, 0.475, 0.125, 0.5, 0.125, 0.5, 0.15, 0.475, 0.15, 0.475, 0.1, 0.5, 0.1, 0.5, 0.125, 0.475, 0.125, 0.5, 0.1, 0.525, 0.1, 0.525, 0.125, 0.5, 0.125, 0.475, 0.075, 0.5, 0.075, 0.5, 0.1, 0.475, 0.1, 0.475, 0.05, 0.5, 0.05, 0.5, 0.075, 0.475, 0.075, 0.5, 0.05, 0.525, 0.05, 0.525, 0.075, 0.5, 0.075, 0.475, 0.025, 0.5, 0.025, 0.5, 0.05, 0.475, 0.05, 0.475, 0.0, 0.5, 0.0, 0.5, 0.025, 0.475, 0.025, 0.5, 0.0, 0.525, 0.0, 0.525, 0.025, 0.5, 0.025, 0.425, 0.175, 0.45, 0.175, 0.45, 0.2, 0.425, 0.2, 0.425, 0.15, 0.45, 0.15, 0.45, 0.175, 0.425, 0.175, 0.45, 0.15, 0.475, 0.15, 0.475, 0.175, 0.45, 0.175, 0.425, 0.125, 0.45, 0.125, 0.45, 0.15, 0.425, 0.15, 0.425, 0.1, 0.45, 0.1, 0.45, 0.125, 0.425, 0.125, 0.45, 0.1, 0.475, 0.1, 0.475, 0.125, 0.45, 0.125, 0.425, 0.075, 0.45, 0.075, 0.45, 0.1, 0.425, 0.1, 0.425, 0.05, 0.45, 0.05, 0.45, 0.075, 0.425, 0.075, 0.45, 0.05, 0.475, 0.05, 0.475, 0.075, 0.45, 0.075, 0.425, 0.025, 0.45, 0.025, 0.45, 0.05, 0.425, 0.05, 0.425, 0.0, 0.45, 0.0, 0.45, 0.025, 0.425, 0.025, 0.45, 0.0, 0.475, 0.0, 0.475, 0.025, 0.45, 0.025, 0.1426, 0.575, 0.1588, 0.575, 0.1573, 0.6, 0.1395, 0.6, 0.1456, 0.55, 0.1603, 0.55, 0.1588, 0.575, 0.1426, 0.575, 0.1603, 0.55, 0.175, 0.55, 0.175, 0.575, 0.1588, 0.575, 0.1395, 0.625, 0.1573, 0.625, 0.1573, 0.65, 0.1395, 0.65, 0.1395, 0.6, 0.1573, 0.6, 0.1573, 0.625, 0.1395, 0.625, 0.1573, 0.6, 0.175, 0.6, 0.175, 0.625, 0.1573, 0.625, 0.1426, 0.675, 0.1588, 0.675, 0.1603, 0.7, 0.1456, 0.7, 0.1395, 0.65, 0.1573, 0.65, 0.1588, 0.675, 0.1426, 0.675, 0.1573, 0.65, 0.175, 0.65, 0.175, 0.675, 0.1588, 0.675, 0.3977, 0.975, 0.4113, 0.975, 0.4084, 1.0, 0.3917, 1.0, 0.4036, 0.95, 0.4143, 0.95, 0.4113, 0.975, 0.3977, 0.975, 0.4143, 0.95, 0.425, 0.95, 0.425, 0.975, 0.4113, 0.975, 0.525, 0.225, 0.55, 0.225, 0.55, 0.25, 0.525, 0.25, 0.525, 0.2, 0.55, 0.2, 0.55, 0.225, 0.525, 0.225, 0.55, 0.2, 0.575, 0.2, 0.575, 0.225, 0.55, 0.225, 0.475, 0.225, 0.5, 0.225, 0.5, 0.25, 0.475, 0.25, 0.475, 0.2, 0.5, 0.2, 0.5, 0.225, 0.475, 0.225, 0.5, 0.2, 0.525, 0.2, 0.525, 0.225, 0.5, 0.225, 0.425, 0.225, 0.45, 0.225, 0.45, 0.25, 0.425, 0.25, 0.425, 0.2, 0.45, 0.2, 0.45, 0.225, 0.425, 0.225, 0.45, 0.2, 0.475, 0.2, 0.475, 0.225, 0.45, 0.225, 0.3977, 0.025, 0.4113, 0.025, 0.4143, 0.05, 0.4036, 0.05, 0.3917, 0.0, 0.4084, 0.0, 0.4113, 0.025, 0.3977, 0.025, 0.4084, 0.0, 0.425, 0.0, 0.425, 0.025, 0.4113, 0.025, 0.3975, 0.675, 0.4112, 0.675, 0.4143, 0.7, 0.4036, 0.7, 0.3913, 0.65, 0.4082, 0.65, 0.4112, 0.675, 0.3975, 0.675, 0.4082, 0.65, 0.425, 0.65, 0.425, 0.675, 0.4112, 0.675, 0.3913, 0.625, 0.4082, 0.625, 0.4082, 0.65, 0.3913, 0.65, 0.3913, 0.6, 0.4082, 0.6, 0.4082, 0.625, 0.3913, 0.625, 0.4082, 0.6, 0.425, 0.6, 0.425, 0.625, 0.4082, 0.625, 0.3975, 0.575, 0.4112, 0.575, 0.4082, 0.6, 0.3913, 0.6, 0.4036, 0.55, 0.4143, 0.55, 0.4112, 0.575, 0.3975, 0.575, 0.4143, 0.55, 0.425, 0.55, 0.425, 0.575, 0.4112, 0.575, 0.3977, 0.475, 0.4113, 0.475, 0.4084, 0.5, 0.3917, 0.5, 0.4036, 0.45, 0.4143, 0.45, 0.4113, 0.475, 0.3977, 0.475, 0.4143, 0.45, 0.425, 0.45, 0.425, 0.475, 0.4113, 0.475, 0.275, 0.675, 0.3, 0.675, 0.3, 0.7, 0.275, 0.7, 0.275, 0.65, 0.3, 0.65, 0.3, 0.675, 0.275, 0.675, 0.3, 0.65, 0.325, 0.65, 0.325, 0.675, 0.3, 0.675, 0.275, 0.625, 0.3, 0.625, 0.3, 0.65, 0.275, 0.65, 0.275, 0.6, 0.3, 0.6, 0.3, 0.625, 0.275, 0.625, 0.3, 0.6, 0.325, 0.6, 0.325, 0.625, 0.3, 0.625, 0.275, 0.575, 0.3, 0.575, 0.3, 0.6, 0.275, 0.6, 0.275, 0.55, 0.3, 0.55, 0.3, 0.575, 0.275, 0.575, 0.3, 0.55, 0.325, 0.55, 0.325, 0.575, 0.3, 0.575, 0.3975, 0.425, 0.4112, 0.425, 0.4143, 0.45, 0.4036, 0.45, 0.3913, 0.4, 0.4082, 0.4, 0.4112, 0.425, 0.3975, 0.425, 0.4082, 0.4, 0.425, 0.4, 0.425, 0.425, 0.4112, 0.425, 0.225, 0.675, 0.25, 0.675, 0.25, 0.7, 0.225, 0.7, 0.225, 0.65, 0.25, 0.65, 0.25, 0.675, 0.225, 0.675, 0.25, 0.65, 0.275, 0.65, 0.275, 0.675, 0.25, 0.675, 0.225, 0.625, 0.25, 0.625, 0.25, 0.65, 0.225, 0.65, 0.225, 0.6, 0.25, 0.6, 0.25, 0.625, 0.225, 0.625, 0.25, 0.6, 0.275, 0.6, 0.275, 0.625, 0.25, 0.625, 0.225, 0.575, 0.25, 0.575, 0.25, 0.6, 0.225, 0.6, 0.225, 0.55, 0.25, 0.55, 0.25, 0.575, 0.225, 0.575, 0.25, 0.55, 0.275, 0.55, 0.275, 0.575, 0.25, 0.575, 0.3913, 0.375, 0.4082, 0.375, 0.4082, 0.4, 0.3913, 0.4, 0.3913, 0.35, 0.4082, 0.35, 0.4082, 0.375, 0.3913, 0.375, 0.4082, 0.35, 0.425, 0.35, 0.425, 0.375, 0.4082, 0.375, 0.175, 0.675, 0.2, 0.675, 0.2, 0.7, 0.175, 0.7, 0.175, 0.65, 0.2, 0.65, 0.2, 0.675, 0.175, 0.675, 0.2, 0.65, 0.225, 0.65, 0.225, 0.675, 0.2, 0.675, 0.175, 0.625, 0.2, 0.625, 0.2, 0.65, 0.175, 0.65, 0.175, 0.6, 0.2, 0.6, 0.2, 0.625, 0.175, 0.625, 0.2, 0.6, 0.225, 0.6, 0.225, 0.625, 0.2, 0.625, 0.175, 0.575, 0.2, 0.575, 0.2, 0.6, 0.175, 0.6, 0.175, 0.55, 0.2, 0.55, 0.2, 0.575, 0.175, 0.575, 0.2, 0.55, 0.225, 0.55, 0.225, 0.575, 0.2, 0.575, 0.3975, 0.325, 0.4112, 0.325, 0.4082, 0.35, 0.3913, 0.35, 0.4036, 0.3, 0.4143, 0.3, 0.4112, 0.325, 0.3975, 0.325, 0.4143, 0.3, 0.425, 0.3, 0.425, 0.325, 0.4112, 0.325, 0.275, 0.5323, 0.3, 0.5338, 0.3, 0.55, 0.275, 0.55, 0.275, 0.5145, 0.3, 0.5176, 0.3, 0.5338, 0.275, 0.5323, 0.3, 0.5176, 0.325, 0.5206, 0.325, 0.5353, 0.3, 0.5338, 0.3975, 0.075, 0.4112, 0.075, 0.4082, 0.1, 0.3913, 0.1, 0.4036, 0.05, 0.4143, 0.05, 0.4112, 0.075, 0.3975, 0.075, 0.4143, 0.05, 0.425, 0.05, 0.425, 0.075, 0.4112, 0.075, 0.3913, 0.125, 0.4082, 0.125, 0.4082, 0.15, 0.3913, 0.15, 0.3913, 0.1, 0.4082, 0.1, 0.4082, 0.125, 0.3913, 0.125, 0.4082, 0.1, 0.425, 0.1, 0.425, 0.125, 0.4082, 0.125, 0.3977, 0.275, 0.4113, 0.275, 0.4143, 0.3, 0.4036, 0.3, 0.3917, 0.25, 0.4084, 0.25, 0.4113, 0.275, 0.3977, 0.275, 0.4084, 0.25, 0.425, 0.25, 0.425, 0.275, 0.4113, 0.275, 0.325, 0.675, 0.3412, 0.675, 0.3397, 0.7, 0.325, 0.7, 0.325, 0.65, 0.3427, 0.65, 0.3412, 0.675, 0.325, 0.675, 0.3427, 0.65, 0.3605, 0.65, 0.3574, 0.675, 0.3412, 0.675, 0.3975, 0.825, 0.4112, 0.825, 0.4082, 0.85, 0.3913, 0.85, 0.4036, 0.8, 0.4143, 0.8, 0.4112, 0.825, 0.3975, 0.825, 0.4143, 0.8, 0.425, 0.8, 0.425, 0.825, 0.4112, 0.825, 0.3913, 0.875, 0.4082, 0.875, 0.4082, 0.9, 0.3913, 0.9, 0.3913, 0.85, 0.4082, 0.85, 0.4082, 0.875, 0.3913, 0.875, 0.4082, 0.85, 0.425, 0.85, 0.425, 0.875, 0.4082, 0.875, 0.3975, 0.175, 0.4112, 0.175, 0.4143, 0.2, 0.4036, 0.2, 0.3913, 0.15, 0.4082, 0.15, 0.4112, 0.175, 0.3975, 0.175, 0.4082, 0.15, 0.425, 0.15, 0.425, 0.175, 0.4112, 0.175, 0.575, 0.675, 0.6, 0.675, 0.6, 0.7, 0.575, 0.7, 0.575, 0.65, 0.6, 0.65, 0.6, 0.675, 0.575, 0.675, 0.6, 0.65, 0.625, 0.65, 0.625, 0.675, 0.6, 0.675, 0.575, 0.625, 0.6, 0.625, 0.6, 0.65, 0.575, 0.65, 0.575, 0.6, 0.6, 0.6, 0.6, 0.625, 0.575, 0.625, 0.6, 0.6, 0.625, 0.6, 0.625, 0.625, 0.6, 0.625, 0.575, 0.575, 0.6, 0.575, 0.6, 0.6, 0.575, 0.6, 0.575, 0.55, 0.6, 0.55, 0.6, 0.575, 0.575, 0.575, 0.6, 0.55, 0.625, 0.55, 0.625, 0.575, 0.6, 0.575, 0.575, 0.525, 0.6, 0.525, 0.6, 0.55, 0.575, 0.55, 0.575, 0.5, 0.6, 0.5, 0.6, 0.525, 0.575, 0.525, 0.6, 0.5, 0.625, 0.5, 0.625, 0.525, 0.6, 0.525, 0.525, 0.675, 0.55, 0.675, 0.55, 0.7, 0.525, 0.7, 0.525, 0.65, 0.55, 0.65, 0.55, 0.675, 0.525, 0.675, 0.55, 0.65, 0.575, 0.65, 0.575, 0.675, 0.55, 0.675, 0.525, 0.625, 0.55, 0.625, 0.55, 0.65, 0.525, 0.65, 0.525, 0.6, 0.55, 0.6, 0.55, 0.625, 0.525, 0.625, 0.55, 0.6, 0.575, 0.6, 0.575, 0.625, 0.55, 0.625, 0.525, 0.575, 0.55, 0.575, 0.55, 0.6, 0.525, 0.6, 0.525, 0.55, 0.55, 0.55, 0.55, 0.575, 0.525, 0.575, 0.55, 0.55, 0.575, 0.55, 0.575, 0.575, 0.55, 0.575, 0.525, 0.525, 0.55, 0.525, 0.55, 0.55, 0.525, 0.55, 0.525, 0.5, 0.55, 0.5, 0.55, 0.525, 0.525, 0.525, 0.55, 0.5, 0.575, 0.5, 0.575, 0.525, 0.55, 0.525, 0.475, 0.675, 0.5, 0.675, 0.5, 0.7, 0.475, 0.7, 0.475, 0.65, 0.5, 0.65, 0.5, 0.675, 0.475, 0.675, 0.5, 0.65, 0.525, 0.65, 0.525, 0.675, 0.5, 0.675, 0.475, 0.625, 0.5, 0.625, 0.5, 0.65, 0.475, 0.65, 0.475, 0.6, 0.5, 0.6, 0.5, 0.625, 0.475, 0.625, 0.5, 0.6, 0.525, 0.6, 0.525, 0.625, 0.5, 0.625, 0.475, 0.575, 0.5, 0.575, 0.5, 0.6, 0.475, 0.6, 0.475, 0.55, 0.5, 0.55, 0.5, 0.575, 0.475, 0.575, 0.5, 0.55, 0.525, 0.55, 0.525, 0.575, 0.5, 0.575, 0.475, 0.525, 0.5, 0.525, 0.5, 0.55, 0.475, 0.55, 0.475, 0.5, 0.5, 0.5, 0.5, 0.525, 0.475, 0.525, 0.5, 0.5, 0.525, 0.5, 0.525, 0.525, 0.5, 0.525, 0.425, 0.675, 0.45, 0.675, 0.45, 0.7, 0.425, 0.7, 0.425, 0.65, 0.45, 0.65, 0.45, 0.675, 0.425, 0.675, 0.45, 0.65, 0.475, 0.65, 0.475, 0.675, 0.45, 0.675, 0.425, 0.625, 0.45, 0.625, 0.45, 0.65, 0.425, 0.65, 0.425, 0.6, 0.45, 0.6, 0.45, 0.625, 0.425, 0.625, 0.45, 0.6, 0.475, 0.6, 0.475, 0.625, 0.45, 0.625, 0.425, 0.575, 0.45, 0.575, 0.45, 0.6, 0.425, 0.6, 0.425, 0.55, 0.45, 0.55, 0.45, 0.575, 0.425, 0.575, 0.45, 0.55, 0.475, 0.55, 0.475, 0.575, 0.45, 0.575, 0.425, 0.525, 0.45, 0.525, 0.45, 0.55, 0.425, 0.55, 0.425, 0.5, 0.45, 0.5, 0.45, 0.525, 0.425, 0.525, 0.45, 0.5, 0.475, 0.5, 0.475, 0.525, 0.45, 0.525, 0.325, 0.625, 0.3427, 0.625, 0.3427, 0.65, 0.325, 0.65, 0.325, 0.6, 0.3427, 0.6, 0.3427, 0.625, 0.325, 0.625, 0.3427, 0.6, 0.3605, 0.6, 0.3605, 0.625, 0.3427, 0.625, 0.325, 0.575, 0.3412, 0.575, 0.3427, 0.6, 0.325, 0.6, 0.325, 0.55, 0.3397, 0.55, 0.3412, 0.575, 0.325, 0.575, 0.3397, 0.55, 0.3544, 0.55, 0.3574, 0.575, 0.3412, 0.575, 0.325, 0.5353, 0.3401, 0.5349, 0.3397, 0.55, 0.325, 0.55, 0.325, 0.5206, 0.3406, 0.5197, 0.3401, 0.5349, 0.325, 0.5353, 0.3406, 0.5197, 0.3562, 0.5188, 0.3553, 0.5344, 0.3401, 0.5349, 0.525, 0.725, 0.55, 0.725, 0.55, 0.75, 0.525, 0.75, 0.525, 0.7, 0.55, 0.7, 0.55, 0.725, 0.525, 0.725, 0.55, 0.7, 0.575, 0.7, 0.575, 0.725, 0.55, 0.725, 0.475, 0.725, 0.5, 0.725, 0.5, 0.75, 0.475, 0.75, 0.475, 0.7, 0.5, 0.7, 0.5, 0.725, 0.475, 0.725, 0.5, 0.7, 0.525, 0.7, 0.525, 0.725, 0.5, 0.725, 0.425, 0.725, 0.45, 0.725, 0.45, 0.75, 0.425, 0.75, 0.425, 0.7, 0.45, 0.7, 0.45, 0.725, 0.425, 0.725, 0.45, 0.7, 0.475, 0.7, 0.475, 0.725, 0.45, 0.725, 0.1447, 0.5344, 0.1599, 0.5349, 0.1603, 0.55, 0.1456, 0.55, 0.1438, 0.5188, 0.1594, 0.5197, 0.1599, 0.5349, 0.1447, 0.5344, 0.1594, 0.5197, 0.175, 0.5206, 0.175, 0.5353, 0.1599, 0.5349, 0.575, 0.425, 0.6, 0.425, 0.6, 0.45, 0.575, 0.45, 0.575, 0.4, 0.6, 0.4, 0.6, 0.425, 0.575, 0.425, 0.6, 0.4, 0.625, 0.4, 0.625, 0.425, 0.6, 0.425, 0.575, 0.375, 0.6, 0.375, 0.6, 0.4, 0.575, 0.4, 0.575, 0.35, 0.6, 0.35, 0.6, 0.375, 0.575, 0.375, 0.6, 0.35, 0.625, 0.35, 0.625, 0.375, 0.6, 0.375, 0.575, 0.325, 0.6, 0.325, 0.6, 0.35, 0.575, 0.35, 0.575, 0.3, 0.6, 0.3, 0.6, 0.325, 0.575, 0.325, 0.6, 0.3, 0.625, 0.3, 0.625, 0.325, 0.6, 0.325, 0.575, 0.275, 0.6, 0.275, 0.6, 0.3, 0.575, 0.3, 0.575, 0.25, 0.6, 0.25, 0.6, 0.275, 0.575, 0.275, 0.6, 0.25, 0.625, 0.25, 0.625, 0.275, 0.6, 0.275, 0.525, 0.425, 0.55, 0.425, 0.55, 0.45, 0.525, 0.45, 0.525, 0.4, 0.55, 0.4, 0.55, 0.425, 0.525, 0.425, 0.55, 0.4, 0.575, 0.4, 0.575, 0.425, 0.55, 0.425, 0.525, 0.375, 0.55, 0.375, 0.55, 0.4, 0.525, 0.4, 0.525, 0.35, 0.55, 0.35, 0.55, 0.375, 0.525, 0.375, 0.55, 0.35, 0.575, 0.35, 0.575, 0.375, 0.55, 0.375, 0.525, 0.325, 0.55, 0.325, 0.55, 0.35, 0.525, 0.35, 0.525, 0.3, 0.55, 0.3, 0.55, 0.325, 0.525, 0.325, 0.55, 0.3, 0.575, 0.3, 0.575, 0.325, 0.55, 0.325, 0.525, 0.275, 0.55, 0.275, 0.55, 0.3, 0.525, 0.3, 0.525, 0.25, 0.55, 0.25, 0.55, 0.275, 0.525, 0.275, 0.55, 0.25, 0.575, 0.25, 0.575, 0.275, 0.55, 0.275, 0.475, 0.425, 0.5, 0.425, 0.5, 0.45, 0.475, 0.45, 0.475, 0.4, 0.5, 0.4, 0.5, 0.425, 0.475, 0.425, 0.5, 0.4, 0.525, 0.4, 0.525, 0.425, 0.5, 0.425, 0.475, 0.375, 0.5, 0.375, 0.5, 0.4, 0.475, 0.4, 0.475, 0.35, 0.5, 0.35, 0.5, 0.375, 0.475, 0.375, 0.5, 0.35, 0.525, 0.35, 0.525, 0.375, 0.5, 0.375, 0.475, 0.325, 0.5, 0.325, 0.5, 0.35, 0.475, 0.35, 0.475, 0.3, 0.5, 0.3, 0.5, 0.325, 0.475, 0.325, 0.5, 0.3, 0.525, 0.3, 0.525, 0.325, 0.5, 0.325, 0.475, 0.275, 0.5, 0.275, 0.5, 0.3, 0.475, 0.3, 0.475, 0.25, 0.5, 0.25, 0.5, 0.275, 0.475, 0.275, 0.5, 0.25, 0.525, 0.25, 0.525, 0.275, 0.5, 0.275, 0.425, 0.425, 0.45, 0.425, 0.45, 0.45, 0.425, 0.45, 0.425, 0.4, 0.45, 0.4, 0.45, 0.425, 0.425, 0.425, 0.45, 0.4, 0.475, 0.4, 0.475, 0.425, 0.45, 0.425, 0.425, 0.375, 0.45, 0.375, 0.45, 0.4, 0.425, 0.4, 0.425, 0.35, 0.45, 0.35, 0.45, 0.375, 0.425, 0.375, 0.45, 0.35, 0.475, 0.35, 0.475, 0.375, 0.45, 0.375, 0.425, 0.325, 0.45, 0.325, 0.45, 0.35, 0.425, 0.35, 0.425, 0.3, 0.45, 0.3, 0.45, 0.325, 0.425, 0.325, 0.45, 0.3, 0.475, 0.3, 0.475, 0.325, 0.45, 0.325, 0.425, 0.275, 0.45, 0.275, 0.45, 0.3, 0.425, 0.3, 0.425, 0.25, 0.45, 0.25, 0.45, 0.275, 0.425, 0.275, 0.45, 0.25, 0.475, 0.25, 0.475, 0.275, 0.45, 0.275, 0.225, 0.5323, 0.25, 0.5323, 0.25, 0.55, 0.225, 0.55, 0.225, 0.5145, 0.25, 0.5145, 0.25, 0.5323, 0.225, 0.5323, 0.25, 0.5145, 0.275, 0.5145, 0.275, 0.5323, 0.25, 0.5323, 0.175, 0.5353, 0.2, 0.5338, 0.2, 0.55, 0.175, 0.55, 0.175, 0.5206, 0.2, 0.5176, 0.2, 0.5338, 0.175, 0.5353, 0.2, 0.5176, 0.225, 0.5145, 0.225, 0.5323, 0.2, 0.5338, 0.3975, 0.925, 0.4112, 0.925, 0.4143, 0.95, 0.4036, 0.95, 0.3913, 0.9, 0.4082, 0.9, 0.4112, 0.925, 0.3975, 0.925, 0.4082, 0.9, 0.425, 0.9, 0.425, 0.925, 0.4112, 0.925, 0.3977, 0.225, 0.4113, 0.225, 0.4084, 0.25, 0.3917, 0.25, 0.4036, 0.2, 0.4143, 0.2, 0.4113, 0.225, 0.3977, 0.225, 0.4143, 0.2, 0.425, 0.2, 0.425, 0.225, 0.4113, 0.225, 0.525, 0.475, 0.55, 0.475, 0.55, 0.5, 0.525, 0.5, 0.525, 0.45, 0.55, 0.45, 0.55, 0.475, 0.525, 0.475, 0.55, 0.45, 0.575, 0.45, 0.575, 0.475, 0.55, 0.475, 0.475, 0.475, 0.5, 0.475, 0.5, 0.5, 0.475, 0.5, 0.475, 0.45, 0.5, 0.45, 0.5, 0.475, 0.475, 0.475, 0.5, 0.45, 0.525, 0.45, 0.525, 0.475, 0.5, 0.475, 0.425, 0.475, 0.45, 0.475, 0.45, 0.5, 0.425, 0.5, 0.425, 0.45, 0.45, 0.45, 0.45, 0.475, 0.425, 0.475, 0.45, 0.45, 0.475, 0.45, 0.475, 0.475, 0.45, 0.475, 0.3977, 0.775, 0.4113, 0.775, 0.4143, 0.8, 0.4036, 0.8, 0.3917, 0.75, 0.4084, 0.75, 0.4113, 0.775, 0.3977, 0.775, 0.4084, 0.75, 0.425, 0.75, 0.425, 0.775, 0.4113, 0.775, 0.575, 0.475, 0.6, 0.475, 0.6, 0.5, 0.575, 0.5, 0.575, 0.45, 0.6, 0.45, 0.6, 0.475, 0.575, 0.475, 0.6, 0.45, 0.625, 0.45, 0.625, 0.475, 0.6, 0.475, 0.575, 0.725, 0.6, 0.725, 0.6, 0.75, 0.575, 0.75, 0.575, 0.7, 0.6, 0.7, 0.6, 0.725, 0.575, 0.725, 0.6, 0.7, 0.625, 0.7, 0.625, 0.725, 0.6, 0.725, 0.3977, 0.725, 0.4113, 0.725, 0.4084, 0.75, 0.3917, 0.75, 0.4036, 0.7, 0.4143, 0.7, 0.4113, 0.725, 0.3977, 0.725, 0.4143, 0.7, 0.425, 0.7, 0.425, 0.725, 0.4113, 0.725, 0.575, 0.225, 0.6, 0.225, 0.6, 0.25, 0.575, 0.25, 0.575, 0.2, 0.6, 0.2, 0.6, 0.225, 0.575, 0.225, 0.6, 0.2, 0.625, 0.2, 0.625, 0.225, 0.6, 0.225, 0.575, 0.975, 0.6, 0.975, 0.6, 1.0, 0.575, 1.0, 0.575, 0.95, 0.6, 0.95, 0.6, 0.975, 0.575, 0.975, 0.6, 0.95, 0.625, 0.95, 0.625, 0.975, 0.6, 0.975, 0.825, 0.725, 0.85, 0.725, 0.85, 0.75, 0.825, 0.75, 0.825, 0.7, 0.85, 0.7, 0.85, 0.725, 0.825, 0.725, 0.85, 0.7, 0.875, 0.7, 0.875, 0.725, 0.85, 0.725])
me_cube.materials.append(None)
me_cube.use_remesh_preserve_volume = False
me_cube.use_remesh_preserve_attributes = False
me_cube.use_mirror_x = True
me_cube.use_mirror_y = True
me_cube.use_mirror_vertex_groups = False
me_cube.update()
me_cylinder = bpy.data.meshes.new('Cylinder')
me_cylinder.from_pydata([(1.383, -1.256, -1.0), (0.0, 1.0, 1.0), (1.287, -1.427, -1.0), (0.1951, 0.9808, 1.0), (1.159, -1.575, -1.0), (0.3827, 0.9239, 1.0), (1.004, -1.695, -1.0), (0.5556, 0.8315, 1.0), (0.8289, -1.784, -1.0), (0.7071, 0.7071, 1.0), (0.1707, -1.836, -1.0), (0.8315, 0.5556, 1.0), (-0.0248, -1.85, -1.0), (0.9239, 0.3827, 1.0), (-0.2194, -1.826, -1.0), (0.9808, 0.1951, 1.0), (-0.8454, -1.765, -1.0), (1.0, -4.371e-08, 1.0), (-1.016, -1.668, -1.0), (0.9808, -0.1951, 1.0), (-1.164, -1.54, -1.0), (0.9239, -0.3827, 1.0), (-1.285, -1.385, -1.0), (0.8315, -0.5556, 1.0), (-1.373, -1.21, -1.0), (0.7071, -0.7071, 1.0), (-1.425, -1.021, -1.0), (0.5556, -0.8315, 1.0), (-1.44, -0.8257, -1.0), (0.3827, -0.9239, 1.0), (-1.416, 0.6299, -1.0), (0.1951, -0.9808, 1.0), (-1.354, 0.8161, -1.0), (-8.742e-08, -1.0, 1.0), (-1.257, 0.9866, -1.0), (-0.1951, -0.9808, 1.0), (-1.129, 1.135, -1.0), (-0.3827, -0.9239, 1.0), (-0.9747, 1.256, -1.0), (-0.5556, -0.8315, 1.0), (-0.3597, 1.344, -1.0), (-0.7071, -0.7071, 1.0), (-0.1707, 1.396, -1.0), (-0.8315, -0.5556, 1.0), (0.0248, 1.41, -1.0), (-0.9239, -0.3827, 1.0), (0.2194, 1.386, -1.0), (-0.9808, -0.1951, 1.0), (0.8747, 1.325, -1.0), (-1.0, 1.192e-08, 1.0), (1.045, 1.228, -1.0), (-0.9808, 0.1951, 1.0), (1.194, 1.1, -1.0), (-0.9239, 0.3827, 1.0), (1.314, 0.9454, -1.0), (-0.8315, 0.5556, 1.0), (1.402, 0.7702, -1.0), (-0.7071, 0.7071, 1.0), (1.455, -0.6798, -1.0), (-0.5556, 0.8315, 1.0), (1.469, -0.8753, -1.0), (-0.3827, 0.9239, 1.0), (1.445, -1.07, -1.0), (-0.1951, 0.9808, 1.0)], [], [(0, 1, 3, 2), (2, 3, 5, 4), (4, 5, 7, 6), (6, 7, 9, 8), (8, 9, 11, 10), (10, 11, 13, 12), (12, 13, 15, 14), (14, 15, 17, 16), (16, 17, 19, 18), (18, 19, 21, 20), (20, 21, 23, 22), (22, 23, 25, 24), (24, 25, 27, 26), (26, 27, 29, 28), (28, 29, 31, 30), (30, 31, 33, 32), (32, 33, 35, 34), (34, 35, 37, 36), (36, 37, 39, 38), (38, 39, 41, 40), (40, 41, 43, 42), (42, 43, 45, 44), (44, 45, 47, 46), (46, 47, 49, 48), (48, 49, 51, 50), (50, 51, 53, 52), (52, 53, 55, 54), (54, 55, 57, 56), (56, 57, 59, 58), (58, 59, 61, 60), (3, 1, 63, 61, 59, 57, 55, 53, 51, 49, 47, 45, 43, 41, 39, 37, 35, 33, 31, 29, 27, 25, 23, 21, 19, 17, 15, 13, 11, 9, 7, 5), (60, 61, 63, 62), (62, 63, 1, 0), (0, 2, 4, 6, 8, 10, 12, 14, 16, 18, 20, 22, 24, 26, 28, 30, 32, 34, 36, 38, 40, 42, 44, 46, 48, 50, 52, 54, 56, 58, 60, 62)])
_uv = me_cylinder.uv_layers.new(name='UVMap')
_uv.uv.foreach_set('vector', [1.0, 0.5, 1.0, 1.0, 0.9688, 1.0, 0.9688, 0.5, 0.9688, 0.5, 0.9688, 1.0, 0.9375, 1.0, 0.9375, 0.5, 0.9375, 0.5, 0.9375, 1.0, 0.9062, 1.0, 0.9062, 0.5, 0.9062, 0.5, 0.9062, 1.0, 0.875, 1.0, 0.875, 0.5, 0.875, 0.5, 0.875, 1.0, 0.8438, 1.0, 0.8438, 0.5, 0.8438, 0.5, 0.8438, 1.0, 0.8125, 1.0, 0.8125, 0.5, 0.8125, 0.5, 0.8125, 1.0, 0.7812, 1.0, 0.7812, 0.5, 0.7812, 0.5, 0.7812, 1.0, 0.75, 1.0, 0.75, 0.5, 0.75, 0.5, 0.75, 1.0, 0.7188, 1.0, 0.7188, 0.5, 0.7188, 0.5, 0.7188, 1.0, 0.6875, 1.0, 0.6875, 0.5, 0.6875, 0.5, 0.6875, 1.0, 0.6562, 1.0, 0.6562, 0.5, 0.6562, 0.5, 0.6562, 1.0, 0.625, 1.0, 0.625, 0.5, 0.625, 0.5, 0.625, 1.0, 0.5938, 1.0, 0.5938, 0.5, 0.5938, 0.5, 0.5938, 1.0, 0.5625, 1.0, 0.5625, 0.5, 0.5625, 0.5, 0.5625, 1.0, 0.5312, 1.0, 0.5312, 0.5, 0.5312, 0.5, 0.5312, 1.0, 0.5, 1.0, 0.5, 0.5, 0.5, 0.5, 0.5, 1.0, 0.4688, 1.0, 0.4688, 0.5, 0.4688, 0.5, 0.4688, 1.0, 0.4375, 1.0, 0.4375, 0.5, 0.4375, 0.5, 0.4375, 1.0, 0.4062, 1.0, 0.4062, 0.5, 0.4062, 0.5, 0.4062, 1.0, 0.375, 1.0, 0.375, 0.5, 0.375, 0.5, 0.375, 1.0, 0.3438, 1.0, 0.3438, 0.5, 0.3438, 0.5, 0.3438, 1.0, 0.3125, 1.0, 0.3125, 0.5, 0.3125, 0.5, 0.3125, 1.0, 0.2812, 1.0, 0.2812, 0.5, 0.2812, 0.5, 0.2812, 1.0, 0.25, 1.0, 0.25, 0.5, 0.25, 0.5, 0.25, 1.0, 0.2188, 1.0, 0.2188, 0.5, 0.2188, 0.5, 0.2188, 1.0, 0.1875, 1.0, 0.1875, 0.5, 0.1875, 0.5, 0.1875, 1.0, 0.1562, 1.0, 0.1562, 0.5, 0.1562, 0.5, 0.1562, 1.0, 0.125, 1.0, 0.125, 0.5, 0.125, 0.5, 0.125, 1.0, 0.09375, 1.0, 0.09375, 0.5, 0.09375, 0.5, 0.09375, 1.0, 0.0625, 1.0, 0.0625, 0.5, 0.2968, 0.4854, 0.25, 0.49, 0.2032, 0.4854, 0.1582, 0.4717, 0.1167, 0.4496, 0.08029, 0.4197, 0.05045, 0.3833, 0.02827, 0.3418, 0.01461, 0.2968, 0.01, 0.25, 0.01461, 0.2032, 0.02827, 0.1582, 0.05045, 0.1167, 0.08029, 0.08029, 0.1167, 0.05045, 0.1582, 0.02827, 0.2032, 0.01461, 0.25, 0.01, 0.2968, 0.01461, 0.3418, 0.02827, 0.3833, 0.05045, 0.4197, 0.08029, 0.4496, 0.1167, 0.4717, 0.1582, 0.4854, 0.2032, 0.49, 0.25, 0.4854, 0.2968, 0.4717, 0.3418, 0.4496, 0.3833, 0.4197, 0.4197, 0.3833, 0.4496, 0.3418, 0.4717, 0.0625, 0.5, 0.0625, 1.0, 0.03125, 1.0, 0.03125, 0.5, 0.03125, 0.5, 0.03125, 1.0, 0.0, 1.0, 0.0, 0.5, 0.75, 0.49, 0.7968, 0.4854, 0.8418, 0.4717, 0.8833, 0.4496, 0.9197, 0.4197, 0.9496, 0.3833, 0.9717, 0.3418, 0.9854, 0.2968, 0.99, 0.25, 0.9854, 0.2032, 0.9717, 0.1582, 0.9496, 0.1167, 0.9197, 0.08029, 0.8833, 0.05045, 0.8418, 0.02827, 0.7968, 0.01461, 0.75, 0.01, 0.7032, 0.01461, 0.6582, 0.02827, 0.6167, 0.05045, 0.5803, 0.08029, 0.5504, 0.1167, 0.5283, 0.1582, 0.5146, 0.2032, 0.51, 0.25, 0.5146, 0.2968, 0.5283, 0.3418, 0.5504, 0.3833, 0.5803, 0.4197, 0.6167, 0.4496, 0.6582, 0.4717, 0.7032, 0.4854])
me_cylinder.materials.append(None)
me_cylinder.use_remesh_fix_poles = True
me_cylinder.use_remesh_preserve_attributes = False
me_cylinder.update()

# ---- objects
ob_cube = bpy.data.objects.new('Cube', me_cube)
ob_cylinder = bpy.data.objects.new('Cylinder', me_cylinder)

# ---- transforms, parenting, visibility, modifiers, constraints
ob_cube.location = (0.0, 0.0, 7.039)
ob_cube.lock_rotations_4d = False
ob_cube.empty_display_type = 'ARROWS'
ob_cube.lineart.crease_threshold = 0.0
ob_cube.use_mesh_mirror_x = True
ob_cube.use_mesh_mirror_y = True
_m = ob_cube.modifiers.new('Subdivision', 'SUBSURF')
_m.render_levels = 1
ob_cylinder.location = (0.0, 0.0, 3.45)
ob_cylinder.scale = (0.762, 0.762, 3.447)

# ---- collection membership
col_collection.objects.link(ob_cube)
col_collection.objects.link(ob_cylinder)

# ---- scene / render settings (as saved in the file)
scene.frame_start = 1; scene.frame_end = 250; scene.frame_set(2)
scene.render.engine = 'BLENDER_EEVEE_NEXT'
scene.cycles.sampling_pattern = 'TABULATED_SOBOL'
scene.cycles.use_light_tree = False
scene.view_settings.view_transform = 'Filmic'
bpy.context.view_layer.update()

# ---- added for rendering (the .blend has no active camera and no usable light): camera, sun
cam_auto = bpy.data.cameras.new('AutoCamera')
cam_auto.lens = 50.0
cam_auto.sensor_width = 36.0
cam_auto.clip_end = 1000.0
ob_auto_camera = bpy.data.objects.new('AutoCamera', cam_auto)
scene.collection.objects.link(ob_auto_camera)
ob_auto_camera.location = (10.503, -12.6036, 12.0593)
ob_auto_camera.rotation_euler = (1.09748, -7.21219e-08, 0.694738)
scene.camera = ob_auto_camera
light_auto_sun = bpy.data.lights.new('AutoSun', 'SUN')
light_auto_sun.energy = 3.0
light_auto_sun.angle = 0.0523599
ob_auto_sun = bpy.data.objects.new('AutoSun', light_auto_sun)
scene.collection.objects.link(ob_auto_sun)
ob_auto_sun.rotation_euler = (0.872665, 0.174533, 0.523599)
bpy.context.view_layer.update()
